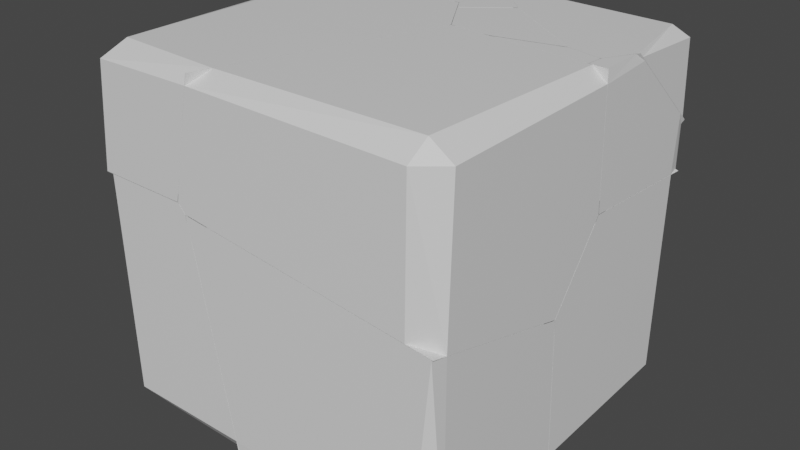 # Source: destructible_wall_merged.blend  (saved by Blender 3.2.14; exported with 4.5.12 LTS)
import bpy
from mathutils import Matrix  # noqa: F401  (used for matrix-valued properties, if any)

bpy.ops.wm.read_factory_settings(use_empty=True)
scene = bpy.context.scene
scene.name = 'Scene'

# ---- collections
col_collection = bpy.data.collections.new('Collection'); scene.collection.children.link(col_collection)

# ---- materials (node trees are filled in below, after node groups)
mat_material = bpy.data.materials.new('Material')
mat_material.alpha_threshold = 0.0
mat_material.use_transparent_shadow = False
mat_material.line_color = (0.0, 0.0, 0.0, 1.0)

# ---- material node trees
mat_material.use_nodes = True; mat_material.node_tree.nodes.clear()
_N = mat_material.node_tree.nodes; _L = mat_material.node_tree.links
n0 = _N.new('ShaderNodeOutputMaterial'); n0.name = 'Material Output'; n0.location = (300, 300)
n1 = _N.new('ShaderNodeBsdfPrincipled'); n1.name = 'Principled BSDF'; n1.location = (10, 300)
n1.distribution = 'GGX'
n1.subsurface_method = 'BURLEY'
n1.inputs[2].default_value = 0.4
n1.inputs[3].default_value = 1.45
n1.inputs[27].default_value = (0.0, 0.0, 0.0, 1.0)
n1.inputs[28].default_value = 1.0
_L.new(n1.outputs[0], n0.inputs[0])
n0.is_active_output = True

# ---- world
world_world = bpy.data.worlds.new('World'); scene.world = world_world
world_world.use_nodes = True; world_world.node_tree.nodes.clear()
_N = world_world.node_tree.nodes; _L = world_world.node_tree.links
n0 = _N.new('ShaderNodeOutputWorld'); n0.name = 'World Output'; n0.location = (300, 300)
n1 = _N.new('ShaderNodeBackground'); n1.name = 'Background'; n1.location = (10, 300)
n1.inputs[0].default_value = (0.05088, 0.05088, 0.05088, 1.0)
_L.new(n1.outputs[0], n0.inputs[0])
n0.is_active_output = True
world_world.color = (0.05088, 0.05088, 0.05088)
world_world.use_sun_shadow = False
world_world.sun_shadow_jitter_overblur = 0.0

# ---- meshes
me_cube_cell_005 = bpy.data.meshes.new('Cube_cell.005')
me_cube_cell_005.from_pydata([(-0.9932, -1.005, 0.3565), (-0.9932, -0.4782, 0.1512), (-0.9844, -1.005, 0.3564), (-0.4779, -1.005, 0.35), (-0.4679, -1.005, 0.3954), (0.06837, 0.1582, 0.9986), (-0.2894, 0.5891, 0.9986), (-0.9932, 0.5819, 0.8194), (-0.9932, 0.5675, 0.7951), (-0.9932, 0.5808, 0.8034), (-0.09977, 0.5878, 0.9986), (-0.08244, 0.5598, 0.9986), (0.1033, 0.2581, 0.9986), (0.06837, 0.1582, 0.9986), (-0.3403, -1.005, 0.9986), (-0.2894, 0.5891, 0.9986), (-0.9932, 0.594, 0.9986), (-0.4679, -1.005, 0.3954), (-0.9932, 0.5675, 0.7951), (-0.08244, 0.5598, 0.9986), (-0.9932, 0.5819, 0.8194), (-0.9844, -1.005, 0.3564), (-0.1135, 0.5461, 0.7535), (-0.2031, 0.5455, 0.7339), (-0.2074, 0.573, 0.7735), (0.008101, 0.3107, 0.6024), (-0.004556, 0.2144, 0.5644), (-0.01699, 0.21, 0.5155), (-0.292, -0.369, 0.1756), (-0.3408, -0.4972, 0.1551), (-0.3284, -0.4487, 0.1354), (-0.3339, -0.4533, 0.1327), (-0.3478, -0.5031, 0.1517), (-0.2982, -0.3743, 0.1725), (-0.3431, -0.5003, 0.1516), (-0.3575, -0.5561, 0.1736), (-0.3583, -0.5568, 0.1733), (-0.9343, -1.005, 0.9347), (-0.9274, -0.8496, 0.9986), (-0.9932, -0.8552, 0.9387), (-0.2994, -0.8891, 0.9986), (-0.3531, -1.005, 0.9383), (-0.9932, 0.5928, 0.9807), (-0.9228, 0.5935, 0.9986), (-0.9923, -1.005, 0.3565), (-0.9932, -0.9527, 0.336), (-0.9932, -0.3737, 0.2156), (-0.9932, -0.531, 0.1717), (-0.09804, 0.585, 0.9986), (-0.1187, 0.5879, 0.9986), (0.09985, 0.2481, 0.9986), (0.08477, 0.2883, 0.9986), (-0.4635, -0.9496, 0.3279), (-0.4627, -0.949, 0.3283), (-0.4679, -1.005, 0.3953), (-0.5397, -1.005, 0.3508), (-0.9932, 0.5809, 0.805), (-0.9932, 0.5795, 0.8026), (1.007, -0.07041, -1.001), (1.007, -0.1072, -0.1186), (-0.07565, -0.09706, -1.001), (-0.2998, 0.09793, -1.001), (-0.1038, 0.9945, 0.5409), (1.007, 0.2105, 0.2936), (1.007, -0.08695, -0.09223), (-0.2978, 0.08653, -1.001), (1.007, 0.9945, 0.2412), (-0.2998, 0.09793, -1.001), (-0.4523, 0.9945, -1.001), (1.007, -0.08695, -0.09223), (0.001692, 0.3081, 0.4904), (0.1191, 0.246, 0.4898), (0.1079, 0.3476, 0.5267), (-0.0569, -0.1151, -0.08675), (0.0516, -0.1337, -0.05733), (0.0783, -0.09744, 0.05036), (-0.1642, -0.09922, -0.5514), (-0.1674, -0.09537, -0.6473), (-0.1328, -0.1177, -0.5469), (1.007, 0.8908, -0.8806), (0.8646, 0.8897, -1.001), (0.8644, 0.9945, -0.8742), (-0.4174, 0.9945, -0.8472), (-0.437, 0.9049, -1.001), (1.007, 0.9161, 0.2464), (0.8958, 0.9945, 0.2712), (-0.1386, 0.9945, 0.3866), (0.007285, 0.9945, 0.5109), (-0.2756, 0.06817, -1.001), (-0.298, 0.08767, -1.001), (0.0326, -0.0944, -1.001), (-0.09787, -0.0787, -1.001), (1.007, -0.1052, -0.116), (1.007, -0.1036, -0.2069), (0.8986, -0.07307, -1.001), (1.007, -0.07409, -0.9131), (1.007, 0.2889, 0.2884), (1.007, 0.1807, 0.255), (0.1049, 0.2578, 0.9986), (1.007, 0.2074, 0.3215), (1.007, 0.2084, 0.2943), (0.1758, 0.2518, 0.9986), (1.007, 0.189, 0.2691), (-0.4293, -1.005, 0.3009), (1.007, -0.1086, -0.1172), (-0.4758, -1.005, 0.3491), (-0.4663, -1.005, 0.3944), (0.07022, 0.1589, 0.9986), (1.007, 0.2074, 0.3215), (0.1758, 0.2518, 0.9986), (1.007, 0.189, 0.2691), (1.007, -1.005, 0.1266), (1.007, 0.181, 0.9986), (0.07022, 0.1589, 0.9986), (-0.3379, -1.005, 0.9986), (-0.4663, -1.005, 0.3944), (-0.3578, -0.5658, 0.1768), (-0.3158, -0.488, 0.1462), (-0.3685, -0.6225, 0.1935), (-0.3379, -0.4958, 0.1554), (-0.2591, -0.3371, 0.1644), (-0.2958, -0.4179, 0.1248), (-0.05437, -0.1271, 0.08225), (0.07357, -0.1064, 0.04178), (-0.06186, -0.178, 0.03093), (0.1141, 0.2363, 0.4814), (-0.01934, 0.1675, 0.4602), (-0.002706, 0.2134, 0.5628), (0.118, 0.2728, 0.5729), (1.007, -0.8896, 0.9133), (0.8774, -0.887, 0.9986), (0.8714, -1.005, 0.9141), (1.007, -0.9158, 0.1022), (0.8632, -1.005, 0.144), (0.9237, 0.1881, 0.9986), (1.007, 0.1836, 0.9309), (-0.3507, -1.005, 0.9382), (-0.2971, -0.889, 0.9986), (1.007, 0.2065, 0.2918), (1.007, 0.2083, 0.297), (0.112, 0.2572, 0.9986), (0.1015, 0.2479, 0.9986), (1.007, -0.1983, -0.09283), (1.007, -0.07884, -0.07858), (-0.4605, -0.9488, 0.3276), (-0.4712, -1.005, 0.3443), (-0.4663, -1.005, 0.3943), (-0.434, -1.005, 0.3057), (-0.2857, -1.005, 0.2834), (-0.06292, -0.09908, -1.001), (-0.1737, -0.9609, -1.001), (-0.07449, -0.09939, -1.001), (1.007, -0.1094, -0.1198), (0.9267, -1.005, 0.1341), (-0.4287, -1.005, 0.2982), (-0.1788, -1.005, -1.001), (1.007, -1.005, 0.1244), (0.9267, -1.005, 0.1341), (-0.1737, -0.9609, -1.001), (1.007, -0.07291, -1.001), (-0.06292, -0.09908, -1.001), (-0.3263, -0.4728, 0.08325), (-0.04784, 0.4312, -0.1372), (-0.3411, -0.4984, 0.1495), (-0.07243, -0.1684, -0.03067), (-0.0612, -0.1775, 0.02868), (-0.03305, -0.1362, -0.08689), (-0.2963, -0.4177, 0.1225), (-0.3075, -0.4085, 0.06317), (-0.3265, -0.4484, 0.1339), (-0.142, -0.1199, -0.5496), (-0.2102, -0.2151, -0.3687), (-0.179, -0.1522, -0.4876), (-0.3161, -0.4212, 0.06284), (-0.3322, -0.4533, 0.1317), (-0.314, -0.4141, 0.06061), (0.8893, -0.921, -1.001), (1.007, -0.9126, -0.8913), (0.8994, -1.005, -0.8873), (1.007, -0.07656, -0.9133), (0.8998, -0.07552, -1.001), (0.9988, -1.005, 0.1254), (1.007, -0.9159, 0.09996), (1.007, -0.1058, -0.208), (1.007, -0.199, -0.09543), (-0.2931, -1.005, 0.2818), (-0.4037, -1.005, 0.1683), (-0.1782, -1.001, -1.001), (-0.2038, -1.005, -0.8714), (-0.08441, -0.1855, -1.001), (-0.07334, -0.09936, -1.001), (-0.9932, -0.4764, 0.1503), (-0.9932, 0.5821, 0.8016), (-0.1195, 0.9945, 0.5693), (-0.3003, 0.08623, -1.001), (-0.1092, 0.9945, 0.5491), (-0.1058, 0.9945, 0.5416), (-0.4544, 0.9945, -1.001), (-0.4429, 0.9266, -1.001), (-0.9932, 0.06471, -1.001), (-0.9932, 0.9945, 0.6332), (-0.4429, 0.9266, -1.001), (-0.1092, 0.9945, 0.5491), (-0.1961, 0.5364, 0.7252), (-0.1151, 0.5878, 0.7084), (-0.2151, 0.6147, 0.7313), (-0.2982, -0.3732, 0.1717), (-0.3774, -0.4141, 0.05818), (-0.3033, -0.4153, 0.1176), (0.001417, 0.3029, 0.4924), (0.006399, 0.354, 0.5553), (-0.01604, 0.2099, 0.5133), (-0.02013, 0.1685, 0.4595), (-0.2958, -0.409, 0.1201), (-0.2605, -0.3361, 0.1628), (-0.2907, -0.3668, 0.1742), (-0.1978, -0.1304, -0.5338), (-0.1918, -0.01433, -0.6007), (-0.1676, -0.1536, -0.4305), (-0.03946, -0.09007, 0.01509), (-0.05533, -0.1267, 0.08108), (-0.0613, -0.1696, 0.0267), (-0.936, 0.9945, -0.8389), (-0.9379, 0.9104, -1.001), (-0.9932, 0.9065, -0.8423), (-0.9058, 0.9945, 0.6268), (-0.9932, 0.9533, 0.65), (-0.9932, 0.01061, -0.8862), (-0.9239, 0.06687, -1.001), (-0.3146, 0.1703, -1.001), (-0.3696, 0.08407, -1.001), (-0.9932, 0.4762, 0.7365), (-0.9932, 0.6233, 0.7848), (-0.2068, 0.9945, 0.5757), (-0.1184, 0.9945, 0.5673), (-0.4533, 0.9877, -1.001), (-0.4196, 0.9945, -0.8471), (-0.9932, -0.4223, 0.03512), (-0.9932, -0.3705, 0.2154), (-0.1062, 0.9945, 0.5424), (-0.1407, 0.9945, 0.3873), (-0.9932, -1.005, 0.3543), (-0.5382, -1.005, 0.3485), (-0.9932, -0.5327, 0.1708), (-0.4771, -1.005, 0.3475), (-0.4314, -1.005, 0.2995), (-0.9932, -0.4785, 0.1497), (-0.3155, 0.08415, -1.001), (-0.1816, -1.005, -1.001), (-0.07807, -0.1117, -1.001), (-0.0767, -0.09908, -1.001), (-0.2994, 0.08463, -1.001), (-0.5382, -1.005, 0.3485), (-0.9932, 0.06212, -1.001), (-0.07807, -0.1117, -1.001), (-0.3155, 0.08415, -1.001), (-0.9932, -0.5327, 0.1708), (-0.3319, -0.3943, 0.01554), (-0.3481, -0.5033, 0.1504), (-0.3435, -0.5033, 0.1456), (-0.171, -0.1467, -0.5417), (-0.1692, -0.09669, -0.6478), (-0.1934, -0.1283, -0.5417), (-0.3557, -0.566, 0.1696), (-0.3603, -0.566, 0.1744), (-0.37, -0.6218, 0.1915), (-0.9156, -1.005, -0.8664), (-0.9932, -0.9046, -0.8679), (-0.9134, -0.9004, -1.001), (-0.9254, 0.06432, -1.001), (-0.9932, 0.008057, -0.8863), (-0.9932, -0.9582, 0.336), (-0.9477, -1.005, 0.3538), (-0.4725, -1.005, 0.3427), (-0.4628, -0.9497, 0.3256), (-0.4837, -1.005, 0.3476), (-0.4216, -0.9497, 0.2824), (-0.436, -1.005, 0.3043), (-0.4202, -1.005, 0.2414), (-0.2066, -1.005, -0.8713), (-0.1713, -0.9161, -1.001), (-0.9932, -0.4839, 0.1518), (-0.9932, -0.4244, 0.03461), (-0.09897, -0.08071, -1.001), (-0.07683, -0.1003, -1.001), (-0.301, 0.08458, -1.001), (-0.2771, 0.06626, -1.001), (-0.1195, 0.9945, 0.5711), (-0.1751, 0.9945, 0.734), (-0.09811, 0.9945, 0.7612), (-0.1602, 0.9945, 0.5741), (-0.1984, 0.7545, 0.6991), (-0.2003, 0.7274, 0.6971), (-0.1909, 0.7513, 0.7039), (-0.1296, 0.7236, 0.7228), (-0.1324, 0.6931, 0.7167), (-0.1224, 0.7198, 0.7212), (-0.1561, 0.9945, 0.5738), (-0.1617, 0.9945, 0.5901), (-0.1882, 0.7261, 0.6861), (-0.1928, 0.721, 0.6897), (-0.1997, 0.7248, 0.6887), (-0.1967, 0.7522, 0.6787), (-0.1957, 0.7493, 0.6772), (-0.133, 0.7167, 0.686), (-0.1262, 0.7166, 0.6897), (-0.1337, 0.6893, 0.6996), (-0.1736, 0.9945, 0.718), (-0.1674, 0.9945, 0.7367), (-0.1173, 0.9945, 0.5901), (-0.1235, 0.9945, 0.5714), (-0.1058, 0.9945, 0.7584), (-0.1002, 0.9945, 0.7422), (-0.9932, 0.5832, 0.8033), (-0.9932, 0.6085, 0.7929), (-0.8926, 0.5953, 0.9986), (-0.9932, 0.7726, 0.7259), (-0.858, 0.5951, 0.9986), (-0.9932, 0.6766, 0.9986), (-0.9932, 0.6085, 0.7929), (-0.8926, 0.5953, 0.9986), (-0.9932, 0.5961, 0.9986), (-0.9831, 0.596, 0.9986), (-0.9932, 0.5948, 0.9791), (-0.9751, 0.7615, 0.7291), (-0.9732, 0.7621, 0.7289), (-0.7656, 0.5813, 0.8011), (-0.7602, 0.5824, 0.7867), (-0.7417, 0.5829, 0.798), (-0.7466, 0.6052, 0.7764), (-0.7502, 0.6061, 0.7881), (-0.7401, 0.5967, 0.7923), (-0.7858, 0.5893, 0.8891), (-0.7999, 0.5907, 0.9136), (-0.8011, 0.5891, 0.915), (-0.8558, 0.6767, 0.7692), (-0.8651, 0.6723, 0.7575), (-0.8525, 0.5987, 0.9792), (-0.8516, 0.5941, 0.9849), (-0.9932, 0.5857, 0.8023), (-0.9932, 0.5845, 0.8228), (-0.9932, 0.763, 0.7532), (-0.9932, 0.7562, 0.7326), (-0.8615, 0.5951, 0.9986), (-0.8715, 0.6032, 0.9986), (-0.9932, 0.6862, 0.9713), (-0.9797, 0.6685, 0.9986), (-0.9932, 0.7756, 0.7296), (-0.7219, 0.9945, 0.7277), (-0.9932, 0.9945, 0.792), (-0.6116, 0.9945, 0.9933), (-0.5667, 0.8779, 0.9986), (-0.8276, 0.5949, 0.9986), (-0.9932, 0.7389, 0.8313), (-0.8551, 0.5951, 0.9986), (-0.8915, 0.617, 0.9986), (-0.6096, 0.9945, 0.9986), (-0.6116, 0.9945, 0.9933), (-0.9932, 0.7389, 0.8313), (-0.8915, 0.617, 0.9986), (-0.9932, 0.679, 0.9986), (-0.9932, 0.9639, 0.9783), (-0.9574, 0.9648, 0.9986), (-0.9558, 0.9945, 0.9799), (-0.9705, 0.7621, 0.729), (-0.957, 0.7792, 0.7221), (-0.9422, 0.7695, 0.7234), (-0.6843, 0.8121, 0.6871), (-0.6954, 0.8549, 0.6817), (-0.683, 0.8576, 0.6796), (-0.6762, 0.8478, 0.6817), (-0.6773, 0.8364, 0.6766), (-0.6423, 0.7856, 0.7026), (-0.6641, 0.7723, 0.7018), (-0.6247, 0.7385, 0.7128), (-0.6194, 0.7659, 0.7398), (-0.6341, 0.709, 0.7256), (-0.6176, 0.7165, 0.756), (-0.6037, 0.7291, 0.7499), (-0.6088, 0.7154, 0.7212), (-0.6036, 0.7342, 0.7482), (-0.7999, 0.5913, 0.9218), (-0.8087, 0.5906, 0.9365), (-0.8031, 0.5914, 0.9219), (-0.8162, 0.597, 0.975), (-0.8218, 0.5932, 0.975), (-0.7305, 0.6086, 0.7892), (-0.7497, 0.6073, 0.7885), (-0.7316, 0.6183, 0.7699), (-0.8541, 0.6776, 0.7685), (-0.8286, 0.6904, 0.7474), (-0.8408, 0.5938, 0.9813), (-0.8477, 0.5978, 0.9786), (-0.983, 0.6728, 0.9986), (-0.9932, 0.685, 0.9819), (-0.6098, 0.9945, 0.9981), (-0.6053, 0.9829, 0.9986), (-0.5723, 0.86, 0.9716), (-0.571, 0.8896, 0.9986), (-0.589, 0.8537, 0.9986), (-0.7109, 0.9945, 0.7543), (-0.7189, 0.979, 0.7226), (-0.7499, 0.9945, 0.7343), (-0.8304, 0.5949, 0.9986), (-0.8015, 0.6232, 0.9986), (-0.9932, 0.7975, 0.7358), (-0.9932, 0.7719, 0.7398), (-0.8587, 0.5973, 0.9986), (-0.8523, 0.595, 0.9986), (-0.9932, 0.9726, 0.7858), (-0.9661, 0.9945, 0.7856), (-0.0734, 0.9674, 0.9986), (-0.2391, 0.8091, 0.9986), (-0.2073, 0.7911, 0.9986), (-0.09103, 0.7254, 0.9986), (-0.2332, 0.8591, 0.9986), (-0.1872, 0.9945, 0.8114), (-0.1752, 0.9945, 0.7362), (-0.2332, 0.8591, 0.9986), (-0.2169, 0.9945, 0.9986), (-0.2073, 0.7911, 0.9986), (-0.1872, 0.9945, 0.8114), (-0.09789, 0.9945, 0.7632), (-0.0734, 0.9674, 0.9986), (-0.07145, 0.9945, 0.9986), (-0.2023, 0.7608, 0.7318), (-0.1908, 0.7518, 0.7066), (-0.1974, 0.7326, 0.7309), (-0.07409, 0.9945, 0.975), (-0.07164, 0.9918, 0.9986), (-0.1208, 0.7085, 0.8291), (-0.1077, 0.7296, 0.8457), (-0.1294, 0.7237, 0.7253), (-0.1203, 0.7211, 0.7394), (-0.1296, 0.6948, 0.7339), (-0.1062, 0.7214, 0.8647), (-0.117, 0.7164, 0.8797), (-0.2186, 0.981, 0.9986), (-0.214, 0.9945, 0.9799), (-0.09524, 0.9945, 0.7867), (-0.1056, 0.9945, 0.7605), (-0.2385, 0.8141, 0.9986), (-0.2359, 0.8073, 0.9986), (-0.1027, 0.732, 0.9986), (-0.08927, 0.7496, 0.9986), (-0.1675, 0.9945, 0.7389), (-0.1764, 0.9945, 0.7437), (-0.2178, 0.9945, 0.5783), (-0.6689, 0.9945, 0.6114), (-0.7131, 0.9945, 0.719), (-0.2949, 0.7858, 0.9986), (-0.2643, 0.7992, 0.9986), (-0.5617, 0.8811, 0.9986), (-0.7156, 0.9945, 0.7252), (-0.6632, 0.9945, 0.8579), (-0.5828, 0.9331, 0.9986), (-0.2416, 0.8095, 0.9986), (-0.2181, 0.9945, 0.9927), (-0.1767, 0.9945, 0.7352), (-0.1622, 0.9945, 0.5743), (-0.1746, 0.9945, 0.712), (-0.7131, 0.9945, 0.719), (-0.6632, 0.9945, 0.8579), (-0.5828, 0.9331, 0.9986), (-0.6075, 0.9945, 0.9986), (-0.219, 0.9945, 0.9986), (-0.1746, 0.9945, 0.712), (-0.2643, 0.7992, 0.9986), (-0.2181, 0.9945, 0.9927), (-0.1767, 0.9945, 0.7352), (-0.2178, 0.9945, 0.5783), (-0.2094, 0.7352, 0.7291), (-0.2006, 0.7548, 0.7028), (-0.6611, 0.8719, 0.661), (-0.6781, 0.8849, 0.6673), (-0.2246, 0.7372, 0.6843), (-0.2153, 0.7204, 0.6917), (-0.2041, 0.7245, 0.6892), (-0.2019, 0.7372, 0.6826), (-0.2006, 0.7397, 0.684), (-0.4047, 0.6633, 0.7277), (-0.3772, 0.6696, 0.7531), (-0.4142, 0.6711, 0.7582), (-0.5848, 0.715, 0.7196), (-0.5789, 0.7246, 0.7499), (-0.6035, 0.7364, 0.7439), (-0.6793, 0.8623, 0.6772), (-0.6723, 0.8459, 0.6724), (-0.6751, 0.8511, 0.6804), (-0.5993, 0.8046, 0.6839), (-0.6402, 0.787, 0.703), (-0.6051, 0.9884, 0.9986), (-0.6131, 0.9945, 0.9845), (-0.2189, 0.9945, 0.998), (-0.2213, 0.976, 0.9986), (-0.1971, 0.8615, 0.6313), (-0.1816, 0.8728, 0.6392), (-0.3216, 0.7953, 0.9986), (-0.2919, 0.7871, 0.9986), (-0.5638, 0.8863, 0.9986), (-0.535, 0.8716, 0.9986), (-0.7154, 0.9945, 0.7246), (-0.7104, 0.9945, 0.7385), (-0.2439, 0.8084, 0.9986), (-0.2394, 0.828, 0.9986), (-0.1635, 0.9945, 0.588), (-0.1678, 0.9945, 0.5747), (-0.6238, 0.9945, 0.6081), (-0.6733, 0.9945, 0.6222), (-0.8247, 0.5949, 0.9986), (-0.5651, 0.8757, 0.9986), (-0.3046, 0.7865, 0.9986), (-0.557, 0.8769, 0.9986), (-0.2964, 0.7836, 0.9986), (-0.3626, 0.5918, 0.9986), (-0.3046, 0.7865, 0.9986), (-0.557, 0.8769, 0.9986), (-0.7381, 0.5968, 0.7923), (-0.7288, 0.6075, 0.7889), (-0.7197, 0.6086, 0.773), (-0.795, 0.5908, 0.9152), (-0.7846, 0.5894, 0.891), (-0.7898, 0.5887, 0.9098), (-0.7117, 0.5806, 0.7965), (-0.7399, 0.583, 0.7981), (-0.7042, 0.5822, 0.7827), (-0.7751, 0.5918, 0.9594), (-0.8125, 0.5974, 0.9741), (-0.611, 0.687, 0.733), (-0.6161, 0.7152, 0.7564), (-0.5874, 0.7247, 0.7502), (-0.5923, 0.7069, 0.7234), (-0.6023, 0.7275, 0.7504), (-0.4636, 0.6528, 0.7362), (-0.4435, 0.6782, 0.7572), (-0.3994, 0.664, 0.7598), (-0.3974, 0.6532, 0.7614), (-0.4143, 0.6447, 0.736), (-0.4503, 0.5834, 0.7637), (-0.4193, 0.5834, 0.7709), (-0.4535, 0.5772, 0.7745), (-0.3998, 0.5968, 0.8338), (-0.4459, 0.5821, 0.8498), (-0.7988, 0.6229, 0.9986), (-0.7785, 0.5946, 0.9986), (-0.5643, 0.8758, 0.9986), (-0.5708, 0.8578, 0.9717), (-0.5657, 0.8751, 0.9986), (-0.303, 0.7644, 0.9986), (-0.2972, 0.7839, 0.9986), (-0.4088, 0.5922, 0.9986), (-0.356, 0.611, 0.9986), (-0.1009, 0.5901, 0.9986), (-0.2697, 0.7946, 0.9986), (-0.2414, 0.8072, 0.9986), (-0.09118, 0.7234, 0.9986), (-0.2949, 0.7831, 0.9986), (-0.3606, 0.5918, 0.9986), (-0.2697, 0.7946, 0.9986), (-0.2059, 0.7336, 0.7251), (-0.1946, 0.7227, 0.7015), (-0.1577, 0.5736, 0.7539), (-0.1572, 0.5838, 0.7422), (-0.1285, 0.5856, 0.753), (-0.3859, 0.6353, 0.7377), (-0.3814, 0.6669, 0.758), (-0.2014, 0.7035, 0.6964), (-0.2124, 0.7294, 0.7207), (-0.1944, 0.7197, 0.6906), (-0.1965, 0.719, 0.6897), (-0.2029, 0.7243, 0.6925), (-0.1324, 0.6913, 0.7203), (-0.1238, 0.6871, 0.7301), (-0.1274, 0.6737, 0.7068), (-0.1369, 0.6782, 0.7021), (-0.1347, 0.6875, 0.7005), (-0.127, 0.7097, 0.828), (-0.1137, 0.6882, 0.819), (-0.3905, 0.5764, 0.7696), (-0.4175, 0.5834, 0.7707), (-0.3934, 0.5836, 0.7595), (-0.3757, 0.58, 0.8265), (-0.3981, 0.5968, 0.8332), (-0.3918, 0.6626, 0.7598), (-0.4021, 0.6436, 0.7355), (-0.3958, 0.653, 0.7613), (-0.1269, 0.5903, 0.9986), (-0.09992, 0.6035, 0.9986), (-0.09215, 0.7101, 0.9986), (-0.1062, 0.7318, 0.9986), (-0.2264, 0.7988, 0.9986), (-0.2382, 0.7985, 0.9677), (-0.2571, 0.8002, 0.9986), (-0.2924, 0.7842, 0.9986), (-0.3014, 0.7639, 0.9986), (-0.354, 0.611, 0.9986), (-0.3346, 0.5917, 0.9986), (-0.9932, 0.7811, 0.7288), (-0.718, 0.9945, 0.7245), (-0.6715, 0.9945, 0.6116), (-0.9932, 0.7746, 0.7251), (-0.9912, 0.9945, 0.7895), (-0.9932, 0.9945, 0.6352), (-0.9932, 0.7811, 0.7288), (-0.9932, 0.9725, 0.6442), (-0.961, 0.9945, 0.6329), (-0.8089, 0.8318, 0.6882), (-0.8228, 0.8334, 0.704), (-0.9795, 0.776, 0.7242), (-0.9828, 0.7916, 0.7174), (-0.9639, 0.9945, 0.783), (-0.9914, 0.9732, 0.7834), (-0.6917, 0.8556, 0.6699), (-0.6814, 0.8754, 0.672), (-0.6961, 0.8578, 0.6807), (-0.9869, 0.7737, 0.725), (-0.9863, 0.7738, 0.7249), (-0.7453, 0.9945, 0.731), (-0.7133, 0.9945, 0.7132), (-0.6761, 0.9945, 0.6229), (-0.7037, 0.9945, 0.614), (-0.9932, 0.7966, 0.7161), (-0.9932, 0.7753, 0.7255), (-0.09534, 0.638, 0.9986), (-0.09872, 0.589, 0.9986), (-0.009481, 0.5503, 0.9986), (-0.05349, 0.5158, 0.9986), (0.1826, 0.7023, 0.9986), (-0.009481, 0.5503, 0.9986), (-0.0729, 0.9527, 0.9986), (-0.09534, 0.638, 0.9986), (0.2605, 0.4648, 0.8981), (0.2336, 0.456, 0.8673), (0.2573, 0.4898, 0.8839), (-0.1233, 0.5699, 0.7677), (-0.1249, 0.581, 0.7653), (-0.1262, 0.5766, 0.7385), (-0.0467, 0.4976, 0.9701), (-0.03766, 0.4982, 0.9886), (0.05743, 0.3647, 0.9185), (0.02098, 0.371, 0.9032), (0.05024, 0.3694, 0.8916), (-0.1003, 0.5273, 0.7466), (-0.1141, 0.5524, 0.7236), (-0.09449, 0.5294, 0.7406), (-0.06697, 0.5801, 0.7089), (-0.1067, 0.6006, 0.6915), (-0.07002, 0.5951, 0.7068), (-0.124, 0.6405, 0.7109), (-0.1238, 0.6579, 0.7271), (-0.1214, 0.6638, 0.7219), (-0.0943, 0.8189, 0.8927), (-0.05569, 0.793, 0.8809), (-0.08765, 0.7768, 0.8419), (-0.1023, 0.7703, 0.8524), (-0.04734, 0.9277, 0.9986), (-0.07514, 0.9213, 0.9986), (-0.05801, 0.5231, 0.9986), (-0.04909, 0.5192, 0.9986), (0.1634, 0.6871, 0.9986), (0.1571, 0.7274, 0.9986), (-0.09838, 0.5939, 0.9986), (-0.0942, 0.5817, 0.9986), (0.9064, 0.2537, 0.9986), (0.9083, 0.2806, 0.9986), (0.7912, 0.3068, 0.9986), (0.9015, 0.1918, 0.9986), (0.7393, 0.3182, 0.9986), (0.7183, 0.3229, 0.9986), (0.3497, 0.2388, 0.9986), (0.9064, 0.2537, 0.9986), (0.7912, 0.3068, 0.9986), (0.7393, 0.3182, 0.9986), (0.2922, 0.4477, 0.8843), (0.327, 0.4423, 0.8908), (0.02668, 0.2836, 0.5619), (0.0188, 0.2887, 0.5668), (0.01432, 0.3019, 0.5626), (0.02471, 0.2896, 0.5562), (-0.03463, 0.6194, 0.5525), (-0.04282, 0.6195, 0.5591), (-0.03758, 0.6239, 0.5585), (0.6306, 0.2443, 0.3952), (0.6384, 0.2435, 0.399), (0.6326, 0.2382, 0.401), (0.7763, 0.2131, 0.7274), (0.793, 0.2165, 0.7502), (0.6412, 0.5224, 0.3736), (0.6434, 0.5262, 0.3782), (0.6489, 0.5191, 0.3776), (-0.09881, 0.5964, 0.6775), (-0.09496, 0.6003, 0.6798), (-0.1096, 0.5423, 0.7184), (-0.1073, 0.5333, 0.7253), (-0.107, 0.5436, 0.7249), (-0.09833, 0.5937, 0.6897), (-0.09527, 0.6002, 0.6805), (-0.1004, 0.5958, 0.6808), (0.04526, 0.3328, 0.9076), (0.04947, 0.3381, 0.9119), (0.07155, 0.296, 0.9299), (0.07547, 0.3016, 0.934), (0.09189, 0.2674, 0.947), (0.1016, 0.2617, 0.9519), (0.1003, 0.2668, 0.9548), (0.9079, 0.2746, 0.9986), (0.9022, 0.282, 0.9986), (0.8953, 0.1923, 0.9986), (0.902, 0.1975, 0.9986), (0.3658, 0.2424, 0.9986), (0.3848, 0.2358, 0.9986), (0.7203, 0.3224, 0.9986), (0.7086, 0.3207, 0.9986), (1.007, 0.9945, 0.2429), (1.007, 0.2104, 0.2957), (0.9033, 0.1917, 0.9986), (0.9099, 0.2807, 0.9986), (1.007, 0.1828, 0.9986), (0.9099, 0.2807, 0.9986), (0.8567, 0.9945, 0.2835), (1.007, 0.4519, 0.9986), (1.007, 0.9945, 0.5181), (1.007, 0.1856, 0.9283), (0.9965, 0.1837, 0.9986), (0.8508, 0.2272, 0.8747), (0.9269, 0.1932, 0.9066), (0.6671, 0.5639, 0.3638), (0.6748, 0.503, 0.434), (0.673, 0.4983, 0.3666), (0.6702, 0.4695, 0.4291), (0.6949, 0.2313, 0.4395), (0.6623, 0.2601, 0.4454), (0.6715, 0.2664, 0.3827), (0.9971, 0.4347, 0.9986), (1.007, 0.5061, 0.9505), (0.8717, 0.9945, 0.2794), (0.8717, 0.9945, 0.3069), (1.007, 0.9403, 0.5662), (0.9918, 0.9945, 0.4946), (1.007, 0.2076, 0.366), (1.007, 0.2888, 0.2904), (0.904, 0.2006, 0.9986), (0.9137, 0.1908, 0.9986), (0.9918, 0.9945, 0.2469), (1.007, 0.9161, 0.2482), (0.1048, 0.2596, 0.9986), (0.7136, 0.3254, 0.9986), (0.1862, 0.6998, 0.9986), (-0.05095, 0.5117, 0.9986), (0.3371, 0.2399, 0.9986), (0.3298, 0.4638, 0.9081), (0.3127, 0.4283, 0.8989), (0.263, 0.4642, 0.8994), (0.05995, 0.3663, 0.9205), (0.07507, 0.3388, 0.9173), (0.04092, 0.3449, 0.9272), (0.1167, 0.2675, 0.9588), (0.122, 0.2594, 0.9673), (0.09171, 0.2708, 0.9593), (0.6759, 0.3168, 0.9986), (0.6608, 0.3628, 0.9986), (0.239, 0.6624, 0.9986), (0.1625, 0.681, 0.9986), (0.3138, 0.2418, 0.9986), (0.3747, 0.2484, 0.9986), (0.08925, 0.2848, 0.9986), (0.1281, 0.2576, 0.9986), (-0.02723, 0.5305, 0.9986), (-0.03537, 0.4865, 0.9986), (-0.1039, 0.9945, 0.5431), (-0.1077, 0.9945, 0.5499), (-0.1141, 0.9945, 0.6046), (-0.1179, 0.9945, 0.5699), (-0.03411, 0.9945, 0.7312), (-0.06717, 0.9945, 0.7908), (-0.08888, 0.9945, 0.8293), (-0.1077, 0.9945, 0.5499), (-0.1141, 0.9945, 0.6046), (0.1006, 0.9945, 0.4878), (-0.03411, 0.9945, 0.7312), (-0.06717, 0.9945, 0.7908), (0.08716, 0.9945, 0.5121), (0.08018, 0.9945, 0.4933), (0.002483, 0.8907, 0.5214), (0.008799, 0.8928, 0.5402), (-0.07024, 0.7999, 0.5476), (-0.06074, 0.8092, 0.544), (-0.06071, 0.7871, 0.5474), (-0.07158, 0.7802, 0.5594), (-0.07269, 0.8, 0.5521), (-0.1122, 0.8047, 0.66), (-0.1185, 0.7939, 0.6442), (-0.1218, 0.804, 0.647), (-0.1207, 0.7944, 0.6637), (-0.121, 0.8137, 0.655), (-0.09832, 0.8843, 0.7237), (-0.1085, 0.8895, 0.7207), (-0.08349, 0.9945, 0.5376), (-0.1043, 0.9945, 0.5438), (-0.0914, 0.9945, 0.8068), (-0.08671, 0.9945, 0.8255), (-0.1169, 0.9945, 0.5679), (-0.1175, 0.9945, 0.5734), (-0.06991, 0.9945, 0.9986), (0.9422, 0.3423, 0.9986), (0.9081, 0.2821, 0.9986), (1.007, 0.7376, 0.7494), (0.8186, 0.3021, 0.9986), (0.7367, 0.3205, 0.9986), (0.718, 0.3252, 0.9986), (-0.0884, 0.9945, 0.8336), (0.1853, 0.7029, 0.9986), (0.0419, 0.843, 0.9986), (-0.07266, 0.9561, 0.9986), (0.8547, 0.9945, 0.284), (0.1036, 0.9945, 0.487), (1.007, 0.9945, 0.5218), (1.007, 0.7376, 0.7494), (0.8186, 0.3021, 0.9986), (1.007, 0.4567, 0.9986), (0.7367, 0.3205, 0.9986), (0.9422, 0.3423, 0.9986), (0.1853, 0.7029, 0.9986), (0.0419, 0.843, 0.9986), (0.3435, 0.4394, 0.8955), (0.2884, 0.4776, 0.8955), (0.9074, 0.9945, 0.9538), (0.9082, 0.9453, 0.9986), (1.007, 0.9436, 0.9532), (0.8699, 0.9945, 0.3078), (0.7796, 0.9945, 0.3043), (0.5975, 0.582, 0.3814), (0.6909, 0.5481, 0.4229), (0.6078, 0.5153, 0.4453), (0.9916, 0.9945, 0.498), (1.007, 0.9688, 0.5445), (0.02844, 0.6153, 0.5433), (-0.04283, 0.643, 0.5508), (0.02064, 0.637, 0.5337), (-0.06406, 0.629, 0.5974), (0.02616, 0.5878, 0.6368), (-0.0417, 0.7806, 0.5408), (-0.06324, 0.76, 0.5484), (-0.05381, 0.7921, 0.546), (-0.06532, 0.76, 0.5522), (-0.07268, 0.776, 0.5621), (0.1787, 0.9945, 0.4667), (0.08437, 0.9945, 0.5217), (1.007, 0.4848, 0.9737), (1.0, 0.4452, 0.9986), (-0.05414, 0.5878, 0.697), (-0.06891, 0.5961, 0.7053), (-0.1009, 0.6093, 0.6769), (-0.1181, 0.7673, 0.6531), (-0.1217, 0.7779, 0.6713), (-0.1165, 0.7886, 0.6553), (-0.09811, 0.8822, 0.7261), (-0.1073, 0.8665, 0.746), (-0.1231, 0.6625, 0.7011), (-0.1213, 0.6661, 0.7208), (-0.1234, 0.6813, 0.7159), (-0.08781, 0.7781, 0.8404), (-0.1036, 0.7952, 0.8249), (-0.08601, 0.8932, 0.9195), (-0.07284, 0.8796, 0.9362), (0.8992, 0.2841, 0.9986), (0.9115, 0.2881, 0.9986), (0.6647, 0.363, 0.9986), (0.7198, 0.3247, 0.9986), (-0.07238, 0.9599, 0.9986), (-0.0612, 0.9448, 0.9986), (-0.07019, 0.9907, 0.9986), (-0.07176, 0.9945, 0.9821), (-0.06921, 0.9945, 0.7989), (-0.08656, 0.9945, 0.8501)], [], [(52, 55, 21, 32), (35, 29, 53), (8, 1, 45, 39, 42, 7, 9), (14, 17, 13), (15, 20, 16), (21, 0, 47, 32), (27, 33, 46, 18), (36, 52, 32), (27, 28, 33), (15, 49, 24, 56, 20), (30, 34, 31), (29, 26, 50, 13, 17, 54, 53), (23, 27, 18, 57), (37, 44, 2, 3, 4, 41), (10, 6, 43, 38, 40, 5, 12, 11), (25, 19, 51), (22, 23, 24), (25, 26, 27), (28, 29, 30), (31, 32, 33), (34, 35, 36), (37, 38, 39), (52, 53, 54, 55), (22, 25, 27, 23), (26, 29, 28, 27), (31, 34, 36, 32), (39, 45, 44, 37), (35, 53, 52, 36), (23, 57, 56, 24), (25, 51, 50, 26), (30, 31, 33, 28), (29, 35, 34, 30), (32, 47, 46, 33), (24, 49, 48, 22), (38, 43, 42, 39), (37, 41, 40, 38), (19, 25, 22, 48), (71, 69, 97), (78, 90, 58, 93, 74), (68, 67, 73, 70, 86), (95, 79, 84, 63, 64, 59), (91, 77, 88), (66, 87, 72, 96), (89, 76, 73, 67), (85, 81, 82, 62), (83, 80, 94, 60, 65, 61), (70, 71, 72), (73, 74, 75), (76, 77, 78), (79, 80, 81), (70, 73, 75, 71), (73, 76, 78, 74), (79, 95, 94, 80), (74, 93, 92, 75), (71, 97, 96, 72), (77, 91, 90, 78), (72, 87, 86, 70), (80, 83, 82, 81), (81, 85, 84, 79), (76, 89, 88, 77), (71, 75, 92, 69), (113, 141, 127, 119, 144, 146, 115), (145, 118, 147), (100, 99, 135, 129, 132, 104, 102), (123, 110, 143), (125, 138, 110, 123), (148, 117, 124, 142, 111), (139, 128, 140, 109, 108), (117, 121, 124), (108, 109, 112), (113, 115, 114), (122, 120, 126), (105, 103, 133, 131, 136, 106), (98, 107, 137, 130, 134, 101), (116, 117, 118), (119, 120, 121), (122, 123, 124), (125, 126, 127, 128), (129, 130, 131), (144, 145, 146), (116, 119, 121, 117), (120, 122, 124, 121), (122, 126, 125, 123), (127, 141, 140, 128), (123, 143, 142, 124), (119, 127, 126, 120), (129, 135, 134, 130), (130, 137, 136, 131), (117, 148, 147, 118), (128, 139, 138, 125), (118, 145, 144, 116), (131, 133, 132, 129), (144, 119, 116), (182, 177, 179, 152), (166, 183, 159, 160), (175, 168, 172), (161, 171, 158, 155, 186), (169, 174, 163), (170, 166, 160, 190), (161, 173, 171), (157, 156, 184, 165, 162), (189, 158, 171), (157, 162, 185), (149, 180, 176, 187, 150, 151), (188, 178, 181, 153, 154), (172, 168, 164), (161, 162, 163), (164, 165, 166), (167, 168, 169), (170, 171, 172), (173, 174, 175), (176, 177, 178), (164, 168, 167, 165), (166, 170, 172, 164), (163, 174, 173, 161), (170, 190, 189, 171), (165, 184, 183, 166), (168, 175, 174, 169), (171, 173, 175, 172), (162, 167, 169, 163), (161, 186, 185, 162), (176, 180, 179, 177), (177, 182, 181, 178), (178, 188, 187, 176), (167, 162, 165), (215, 211, 206), (221, 213, 208), (201, 217, 229), (207, 237, 199, 230, 216), (210, 239, 202), (218, 221, 208), (202, 234, 204, 210), (203, 231, 238, 206, 211), (212, 214, 220), (222, 225, 193, 195, 196, 236), (201, 197, 240, 209, 219, 217), (224, 227, 191, 192, 226), (194, 228, 223, 235, 198), (203, 204, 205), (206, 207, 208), (209, 210, 211, 212), (213, 214, 215), (216, 217, 218), (219, 220, 221), (222, 223, 224), (208, 213, 215, 206), (207, 216, 218, 208), (217, 219, 221, 218), (206, 238, 237, 207), (205, 232, 231, 203), (204, 234, 233, 205), (209, 240, 239, 210), (222, 236, 235, 223), (211, 215, 214, 212), (212, 220, 219, 209), (213, 221, 220, 214), (203, 211, 210, 204), (223, 228, 227, 224), (216, 230, 229, 217), (224, 226, 225, 222), (200, 232, 205, 233), (252, 256, 241), (270, 267, 271, 243, 246), (249, 284, 260, 259), (255, 253, 282, 257), (275, 274, 258, 281, 256, 252), (249, 259, 276, 278, 248), (283, 286, 261), (259, 263, 276), (273, 277, 265), (254, 280, 268, 269, 247, 251, 250), (245, 244, 242, 272, 266, 279), (274, 264, 258), (257, 258, 259), (260, 261, 262), (263, 264, 265), (266, 267, 268), (273, 274, 275), (276, 277, 278), (259, 260, 262, 257), (258, 264, 263, 259), (266, 272, 271, 267), (264, 274, 273, 265), (257, 282, 281, 258), (261, 286, 285, 262), (265, 277, 276, 263), (267, 270, 269, 268), (260, 284, 283, 261), (268, 280, 279, 266), (257, 262, 285, 255), (306, 295, 292, 300), (309, 312, 296, 305), (292, 301, 300), (303, 297, 310, 304, 299), (288, 289, 287, 290), (293, 294, 311, 308), (291, 292, 293), (294, 295, 296), (301, 302, 303), (304, 305, 306), (293, 308, 307, 291), (292, 295, 294, 293), (291, 302, 301, 292), (299, 304, 306, 300), (295, 306, 305, 296), (297, 303, 302, 298), (300, 301, 303, 299), (311, 294, 296, 312), (309, 305, 304, 310), (298, 302, 291, 307), (343, 320, 338), (331, 332, 328), (338, 320, 321, 340, 326, 334), (336, 329, 327, 339, 319), (318, 344, 337, 333, 330, 335, 325, 341), (346, 322, 315, 317), (336, 319, 342, 324), (326, 327, 328), (329, 330, 331), (332, 333, 334), (341, 325, 324, 342), (339, 327, 326, 340), (327, 329, 331, 328), (330, 333, 332, 331), (333, 337, 338, 334), (329, 336, 335, 330), (343, 338, 337, 344), (325, 335, 336, 324), (322, 346, 345, 323), (328, 332, 334, 326), (316, 314, 313, 323, 345), (388, 390, 373, 374, 379, 376), (357, 375, 372, 370, 400), (382, 385, 391), (397, 377, 378), (368, 401, 369), (360, 358, 359), (404, 384, 381, 386, 377, 397, 399), (375, 357, 356, 398, 380), (358, 406, 364, 389, 387, 383, 392, 407, 359), (385, 403, 408, 391), (394, 361, 409, 347, 353), (405, 349, 402, 401, 368, 365), (354, 352, 351, 396, 362, 393, 355), (366, 367, 371, 373, 390), (361, 362, 363), (364, 365, 366), (369, 370, 371), (378, 379, 380), (381, 382, 383), (386, 387, 388), (397, 398, 399), (400, 401, 402), (364, 406, 405, 365), (365, 368, 367, 366), (368, 369, 371, 367), (370, 372, 373, 371), (372, 375, 374, 373), (376, 379, 378, 377), (381, 384, 385, 382), (377, 386, 388, 376), (387, 389, 390, 388), (382, 391, 392, 383), (375, 380, 379, 374), (369, 401, 400, 370), (363, 410, 409, 361), (362, 396, 395, 363), (407, 392, 391, 408), (361, 394, 393, 362), (383, 387, 386, 381), (384, 404, 403, 385), (366, 390, 389, 364), (380, 398, 397, 378), (348, 410, 363, 395, 350), (440, 432, 426, 445), (421, 418, 419), (420, 442, 427, 434, 430, 436), (420, 436, 443), (439, 424, 423, 431, 433), (423, 444, 435, 431), (415, 412, 413, 414, 411, 429, 437), (416, 438, 428, 422, 417), (425, 426, 427), (432, 433, 434), (427, 442, 441, 425), (426, 432, 434, 427), (431, 435, 436, 430), (435, 444, 443, 436), (430, 434, 433, 431), (428, 438, 437, 429), (432, 440, 439, 433), (425, 446, 445, 426), (446, 425, 441, 418, 421), (474, 486, 501, 461), (502, 488, 490, 485, 499, 463, 462), (489, 487, 473, 507, 470), (471, 503, 467), (478, 475, 480, 483, 489, 470, 506, 495), (459, 447, 448, 449, 453, 454, 492, 493, 457, 458, 460), (462, 463, 464), (472, 469, 468), (496, 466, 469, 472, 479), (477, 471, 476), (468, 465, 504, 472), (497, 500, 484, 482), (474, 461, 508), (466, 496, 505), (455, 452, 450, 451, 456, 494, 491), (477, 478, 479), (480, 481, 482), (483, 484, 485), (486, 487, 488), (474, 508, 507, 473), (475, 478, 477, 476), (476, 481, 480, 475), (481, 498, 497, 482), (482, 484, 483, 480), (473, 487, 486, 474), (487, 489, 490, 488), (472, 504, 503, 471), (478, 495, 496, 479), (495, 506, 505, 496), (471, 477, 479, 472), (499, 485, 484, 500), (485, 490, 489, 483), (501, 486, 488, 502), (491, 494, 493, 492), (476, 471, 467, 498, 481), (526, 522, 523, 540, 542), (538, 525, 519, 528, 531, 533, 537), (534, 530, 545, 512, 515), (536, 548, 551, 541, 539), (521, 517, 524), (532, 529, 546), (544, 526, 542, 550), (516, 510, 509, 514, 513, 511), (535, 534, 515, 549), (517, 518, 519), (520, 521, 522), (523, 524, 525), (530, 531, 532), (535, 536, 537), (538, 539, 540), (545, 546, 547), (532, 546, 545, 530), (517, 521, 520, 518), (521, 524, 523, 522), (522, 526, 527, 520), (526, 544, 543, 527), (518, 529, 528, 519), (519, 525, 524, 517), (529, 532, 531, 528), (535, 549, 548, 536), (536, 539, 538, 537), (539, 541, 542, 540), (541, 551, 550, 542), (525, 538, 540, 523), (530, 534, 533, 531), (534, 535, 537, 533), (520, 527, 543, 547, 546, 529, 518), (558, 565, 583, 593), (571, 560, 590, 589, 576), (591, 559, 570, 567), (582, 595, 594, 585, 579), (567, 565, 558, 592, 591), (563, 573, 572, 577), (581, 578, 561), (564, 566, 569, 574, 562, 580, 584), (561, 586, 596, 581), (555, 554, 553, 556, 557, 552), (588, 587, 563, 577), (561, 562, 563), (568, 569, 570), (573, 574, 575), (578, 579, 580), (583, 584, 585), (590, 591, 592), (565, 567, 566, 564), (560, 568, 570, 559), (567, 570, 569, 566), (572, 573, 575, 571), (571, 576, 577, 572), (578, 581, 582, 579), (581, 596, 595, 582), (593, 583, 585, 594), (579, 585, 584, 580), (588, 577, 576, 589), (563, 587, 586, 561), (559, 591, 590, 560), (561, 578, 580, 562), (568, 575, 574, 569), (564, 584, 583, 565), (562, 574, 573, 563), (560, 571, 575, 568), (601, 607, 614, 617), (615, 608, 603, 622), (613, 619, 618), (608, 607, 601, 603), (602, 620, 612, 606, 609, 616, 621), (600, 597, 611, 604), (612, 613, 614), (607, 608, 609, 606), (606, 612, 614, 607), (621, 616, 615, 622), (608, 615, 616, 609), (613, 618, 617, 614), (612, 620, 619, 613), (604, 611, 610, 605), (599, 605, 610, 598), (630, 656, 651, 654), (635, 661, 630, 654, 649), (653, 652, 633, 647, 650), (639, 631, 659, 628, 638), (658, 638, 628), (636, 648, 646, 643), (662, 634, 642, 640, 637, 657), (629, 623, 624, 626, 625, 627), (645, 632, 641, 644), (631, 632, 633), (634, 635, 636), (639, 640, 641), (642, 643, 644), (645, 646, 647), (648, 649, 650), (634, 662, 661, 635), (637, 640, 639, 638), (633, 660, 659, 631), (640, 642, 644, 641), (643, 646, 645, 644), (646, 648, 650, 647), (649, 654, 653, 650), (635, 649, 648, 636), (631, 639, 641, 632), (652, 653, 654, 651), (632, 645, 647, 633), (651, 656, 655, 652), (636, 643, 642, 634), (638, 658, 657, 637), (633, 652, 655, 660), (686, 670, 708), (687, 682, 678, 679), (711, 672, 674), (709, 712, 673, 701, 704), (705, 670, 686, 683, 689), (695, 694, 699, 673), (703, 675, 684, 685, 707, 710), (706, 688, 681, 691, 671), (697, 690, 680, 677, 692), (666, 663, 664, 665, 667, 668, 669), (693, 676, 702, 700, 698), (699, 701, 673), (675, 676, 677, 678), (679, 680, 681), (682, 683, 684), (687, 688, 689), (692, 693, 694), (695, 696, 697), (702, 703, 704), (681, 688, 687, 679), (678, 682, 684, 675), (683, 686, 685, 684), (705, 689, 688, 706), (680, 690, 691, 681), (676, 693, 692, 677), (674, 696, 695, 673), (693, 698, 699, 694), (673, 712, 711, 674), (700, 702, 704, 701), (677, 680, 679, 678), (690, 697, 696, 691), (703, 710, 709, 704), (694, 695, 697, 692), (698, 700, 701, 699), (682, 687, 689, 683), (675, 703, 702, 676), (686, 708, 707, 685), (696, 674, 672, 671, 691), (735, 713, 740, 732, 728, 726), (718, 727, 729, 724, 741), (743, 719, 738), (724, 729, 731), (730, 739, 717, 742, 725), (716, 715, 723, 733), (720, 721, 736, 727, 718), (730, 731, 732), (741, 724, 725, 742), (726, 728, 729, 727), (724, 731, 730, 725), (728, 732, 731, 729), (727, 736, 735, 726), (739, 730, 732, 740), (722, 734, 733, 723), (743, 738, 737, 744), (734, 722, 714, 744, 737), (765, 768, 755, 758), (767, 762, 752, 753), (766, 757, 763), (748, 745, 749, 746, 747), (760, 750, 761), (750, 751, 752), (753, 754, 755), (756, 757, 758), (750, 760, 759, 751), (751, 754, 753, 752), (754, 756, 758, 755), (752, 762, 761, 750), (765, 758, 757, 766), (756, 764, 763, 757), (767, 753, 755, 768), (751, 759, 764, 756, 754), (788, 787, 784, 779, 780, 790), (776, 798, 785, 789), (796, 777, 802, 794), (801, 776, 789, 791, 792), (777, 796, 799), (793, 790, 780, 800, 795), (778, 769, 770, 772, 771, 775, 774, 773), (781, 779, 784), (785, 786, 787), (792, 793, 794), (781, 784, 783, 782), (787, 788, 789, 785), (788, 790, 791, 789), (790, 793, 792, 791), (784, 787, 786, 783), (793, 795, 796, 794), (801, 792, 794, 802), (799, 796, 795, 800), (797, 786, 785, 798), (797, 782, 783, 786), (844, 837, 839, 852, 858, 853), (822, 825, 867), (819, 821, 817), (872, 826, 834, 814, 815, 810), (862, 857, 854, 860), (868, 824, 820), (836, 833, 865, 818, 840), (845, 855, 856, 873, 847, 843), (874, 857, 862, 863, 869, 803), (823, 870, 864), (842, 837, 844), (835, 828, 848, 806), (830, 831, 838, 841, 846), (807, 805, 804, 849, 827, 871, 813, 812, 811, 809, 808), (832, 829, 816, 817, 821, 866), (859, 851, 825, 822, 823, 864, 861), (826, 827, 828), (831, 832, 833), (836, 837, 838), (841, 842, 843), (850, 851, 852), (853, 854, 855), (858, 859, 860), (826, 872, 871, 827), (829, 832, 831, 830), (832, 866, 865, 833), (836, 840, 839, 837), (837, 842, 841, 838), (842, 844, 845, 843), (843, 847, 846, 841), (825, 851, 850, 824), (844, 853, 855, 845), (854, 857, 856, 855), (851, 859, 858, 852), (859, 861, 862, 860), (827, 849, 848, 828), (828, 835, 834, 826), (861, 864, 863, 862), (864, 870, 869, 863), (873, 856, 857, 874), (840, 850, 852, 839), (833, 836, 838, 831), (824, 868, 867, 825), (853, 858, 860, 854), (840, 818, 820, 824, 850)])
_k = set([(0, 21), (0, 47), (1, 8), (1, 45), (2, 3), (2, 44), (3, 4), (4, 41), (5, 12), (5, 40), (6, 10), (6, 43), (7, 9), (7, 42), (8, 9), (10, 11), (11, 12), (13, 14), (13, 50), (14, 17), (15, 16), (15, 49), (16, 20), (17, 54), (18, 46), (18, 57), (19, 48), (19, 51), (20, 56), (21, 55), (58, 90), (58, 93), (59, 64), (59, 95), (60, 65), (60, 94), (61, 65), (61, 83), (62, 82), (62, 85), (63, 64), (63, 84), (66, 87), (66, 96), (67, 68), (67, 89), (68, 86), (69, 92), (69, 97), (88, 91), (98, 101), (98, 107), (99, 100), (99, 135), (100, 102), (101, 134), (102, 104), (103, 105), (103, 133), (104, 132), (105, 106), (106, 136), (107, 137), (108, 112), (108, 139), (109, 112), (109, 140), (110, 138), (110, 143), (111, 142), (111, 148), (113, 114), (113, 141), (114, 115), (115, 146), (145, 147), (149, 151), (149, 180), (150, 151), (150, 187), (152, 179), (152, 182), (153, 154), (153, 181), (154, 188), (155, 158), (155, 186), (156, 157), (156, 184), (157, 185), (158, 189), (159, 160), (159, 183), (160, 190), (191, 192), (191, 227), (192, 226), (193, 195), (193, 225), (194, 198), (194, 228), (195, 196), (196, 236), (197, 201), (197, 240), (198, 235), (199, 230), (199, 237), (200, 232), (200, 233), (201, 229), (202, 234), (202, 239), (231, 238), (241, 252), (241, 256), (242, 244), (242, 272), (243, 246), (243, 271), (244, 245), (245, 279), (246, 270), (247, 251), (247, 269), (248, 249), (248, 278), (249, 284), (250, 251), (250, 254), (252, 275), (253, 255), (253, 282), (254, 280), (255, 285), (256, 281), (273, 277), (283, 286), (287, 289), (287, 290), (288, 289), (288, 290), (297, 310), (298, 307), (308, 311), (309, 312), (313, 314), (313, 323), (314, 316), (315, 317), (315, 322), (316, 345), (317, 346), (318, 341), (318, 344), (319, 339), (319, 342), (320, 321), (320, 343), (321, 340), (347, 353), (347, 409), (348, 350), (348, 410), (349, 402), (349, 405), (350, 395), (351, 352), (351, 396), (352, 354), (353, 394), (354, 355), (355, 393), (356, 357), (356, 398), (357, 400), (358, 360), (358, 406), (359, 360), (359, 407), (399, 404), (403, 408), (411, 414), (411, 429), (412, 413), (412, 415), (413, 414), (415, 437), (416, 417), (416, 438), (417, 422), (418, 419), (418, 441), (419, 421), (420, 442), (420, 443), (421, 446), (422, 428), (423, 424), (423, 444), (424, 439), (440, 445), (447, 448), (447, 459), (448, 449), (449, 453), (450, 451), (450, 452), (451, 456), (452, 455), (453, 454), (454, 492), (455, 491), (456, 494), (457, 458), (457, 493), (458, 460), (459, 460), (461, 501), (461, 508), (462, 464), (462, 502), (463, 464), (463, 499), (465, 468), (465, 504), (466, 469), (466, 505), (467, 498), (467, 503), (468, 469), (470, 506), (470, 507), (497, 500), (509, 510), (509, 514), (510, 516), (511, 513), (511, 516), (512, 515), (512, 545), (513, 514), (515, 549), (543, 547), (544, 550), (548, 551), (552, 555), (552, 557), (553, 554), (553, 556), (554, 555), (556, 557), (558, 592), (558, 593), (586, 596), (587, 588), (589, 590), (594, 595), (597, 600), (597, 611), (598, 599), (598, 610), (599, 605), (600, 604), (601, 603), (601, 617), (602, 620), (602, 621), (603, 622), (618, 619), (623, 624), (623, 629), (624, 626), (625, 626), (625, 627), (627, 629), (628, 658), (628, 659), (630, 656), (630, 661), (655, 660), (657, 662), (663, 664), (663, 666), (664, 665), (665, 667), (666, 669), (667, 668), (668, 669), (670, 705), (670, 708), (671, 672), (671, 706), (672, 711), (707, 710), (709, 712), (713, 735), (713, 740), (714, 722), (714, 744), (715, 716), (715, 723), (716, 733), (717, 739), (717, 742), (718, 720), (718, 741), (719, 738), (719, 743), (720, 721), (721, 736), (734, 737), (745, 748), (745, 749), (746, 747), (746, 749), (747, 748), (759, 764), (760, 761), (762, 767), (763, 766), (765, 768), (769, 770), (769, 778), (770, 772), (771, 772), (771, 775), (773, 774), (773, 778), (774, 775), (776, 798), (776, 801), (777, 799), (777, 802), (779, 780), (779, 781), (780, 800), (782, 797), (803, 869), (803, 874), (804, 805), (804, 849), (805, 807), (806, 835), (806, 848), (807, 808), (808, 809), (809, 811), (810, 815), (810, 872), (811, 812), (812, 813), (813, 871), (814, 815), (814, 834), (816, 817), (816, 829), (817, 819), (818, 820), (818, 865), (819, 821), (820, 868), (821, 866), (822, 823), (822, 867), (823, 870), (830, 846), (847, 873)])
me_cube_cell_005.attributes.new('sharp_edge', 'BOOLEAN', 'EDGE').data.foreach_set('value', [ (min(e.vertices), max(e.vertices)) in _k for e in me_cube_cell_005.edges])
_uv = me_cube_cell_005.uv_layers.new(name='UVMap')
_uv.uv.foreach_set('vector', [0.8264, 0.0, 0.9181, 0.1118, 0.9171, 0.9171, 0.09182, 0.0, 0.1908, 0.09081, 0.9908, 0.09081, 0.9173, 0.8173, 0.5996, 0.1966, 0.5191, 0.0659, 0.5422, 0.00659, 0.6175, 0.01878, 0.6228, 0.1998, 0.6026, 0.1984, 0.6006, 0.1983, 0.9259, 0.888, 0.03793, 0.0, 0.926, 0.0, 0.2061, 0.0, 0.9477, 0.0, 0.9474, 0.7413, 0.9171, 0.0, 0.9296, 0.01315, 0.9293, 0.8377, 0.0204, -0.0755, 1.0, 0.0, 1.0, 0.0, 0.9047, 0.8363, 0.04674, 0.0, 0.2, 0.1082, 1.0, 0.1736, 1.0, 0.9082, 0.1, 0.1, 0.9, 0.1, 0.9, 0.9, 0.2061, 0.2061, 0.1683, 0.02061, 0.9237, 0.08778, 0.9948, 0.9459, 0.9477, 0.9477, 0.2, 0.1, 0.9, 0.09999, 0.9, 0.8, 0.09191, 0.09191, 0.9404, 0.04946, 1.0, 0.8151, 1.0, 0.07404, 1.0, 0.9621, 0.9999, 0.962, 0.8272, 0.8272, 0.1851, 0.09464, 1.337, 0.08025, 1.0, 0.9533, 0.9511, 0.9464, 0.617, 0.9926, 0.5447, 0.9999, 0.5447, 0.9989, 0.544, 0.9355, 0.5496, 0.9343, 0.6175, 0.92, 0.7633, 0.5508, 0.787, 0.5507, 0.8662, 0.5501, 0.8668, 0.7305, 0.7883, 0.7355, 0.7423, 0.6045, 0.7379, 0.5921, 0.7612, 0.5543, 0.08984, 0.0, 0.8984, 0.0, 0.8976, 0.8077, 0.9713, 0.0, 1.0, 0.07843, 0.9237, 0.08778, 1.0, 0.07935, 0.9404, 0.04946, 0.8989, 3.971e-06, 0.9, 0.1, 1.0, 1.0, 1.0, 0.5735, 0.9, 0.8, 1.0, 0.1609, 0.0, 0.0, 0.9, 0.09999, 1.0, 0.0, 1.0, 0.0, 0.8676, 0.75, 0.8668, 0.7305, 0.875, 0.7312, 0.8264, 0.0, 0.8255, 0.0, 0.9182, 0.0, 0.9181, 0.1118, 0.05648, 0.0, 0.8733, 0.0, 1.337, 0.08025, 0.1851, 0.09464, 0.06677, 0.0, 1.0, 0.0, 0.9, 0.1, 0.1, 0.1, 0.9, 0.8, 0.9, 0.09999, 1.0, 0.0, 1.0, 0.1609, 0.6175, 1.0, 0.5447, 1.0, 0.5447, 0.9999, 0.617, 0.9926, 0.08533, 0.006977, 0.8853, 0.07238, 1.0, 0.1736, 0.2, 0.1082, 1.0, 0.07843, 1.0, 0.9456, 0.9948, 0.9459, 0.9237, 0.08778, 1.0, 0.07935, 1.0, 0.8871, 1.0, 0.8151, 0.9404, 0.04946, 0.2, 0.1, 0.9, 0.8, 0.0, 0.0, 0.0, 0.0, 0.7783, 0.0, 1.0, 0.0, 0.9, 0.09999, 0.2, 0.1, 0.0204, -0.0755, 0.9293, 0.8377, 0.9253, 0.9253, 0.0, 0.0, 0.9237, 0.08778, 0.1683, 0.02061, 0.1641, 0.0, 0.9713, 0.0, 0.8668, 0.7305, 0.8662, 0.5501, 0.875, 0.5502, 0.875, 0.7312, 0.8676, 0.75, 0.795, 0.75, 0.7883, 0.7355, 0.8668, 0.7305, 0.8984, 0.8984, 0.08984, 0.08984, 0.909, 0.08421, 0.9898, 0.8421, 0.09517, 0.0, 0.9517, 0.0, 0.9515, 0.8564, 0.03938, 0.008521, 0.9092, 0.09535, 0.9997, 0.9535, 0.1414, 0.09535, 0.02986, 0.01315, 0.9575, 0.9545, 0.04672, 0.0, 0.9047, 0.9, 0.1289, 0.07113, 0.9364, 0.09545, 0.386, 0.6336, 0.3901, 0.513, 0.531, 0.5098, 0.5369, 0.598, 0.4886, 0.6352, 0.4854, 0.6377, 0.8991, 0.8093, 0.1798, 0.08992, 0.8989, 0.08992, 0.9572, 0.8971, 0.1551, 0.08971, 0.9294, 0.09198, 0.9957, 0.9461, 0.909, 0.9043, 0.1809, 0.09043, 1.0, 0.09533, 1.0, 0.9533, 0.5341, 0.4861, 0.3909, 0.4822, 0.3943, 0.322, 0.5678, 0.3612, 0.1945, 0.5112, 0.3572, 0.5131, 0.3615, 0.6335, 0.2397, 0.6364, 0.2119, 0.6135, 0.2117, 0.6121, 0.9625, 0.002914, 1.0, 0.1063, 0.9294, 0.09198, 1.0, 0.09533, 0.9115, 0.0, 1.0, 0.0, 0.1809, 0.09043, 0.156, 0.156, 0.03098, 0.0, 0.375, 0.513, 0.3572, 0.5131, 0.3572, 0.5, 0.05292, 0.0, 1.0, 0.0, 0.9095, 0.09537, 0.09517, 0.09517, 1.0, 0.09533, 0.1809, 0.09043, 0.03098, 0.0, 0.9115, 0.0, 0.3901, 0.513, 0.386, 0.6336, 0.3615, 0.6335, 0.3572, 0.5131, 1.0, 0.08226, 1.0, 0.954, 0.9952, 0.9537, 0.9095, 0.09537, 1.0, 0.1063, 1.0, 0.9515, 0.9957, 0.9461, 0.9294, 0.09198, 0.1798, 0.08992, 0.8991, 0.8093, 0.8992, 0.8992, 0.0, 0.0, 0.9294, 0.09198, 0.1551, 0.08971, 0.066, 0.0, 0.9623, 0.0, 0.3572, 0.5131, 0.1945, 0.5112, 0.197, 0.5, 0.3572, 0.5, 0.3909, 0.4822, 0.5341, 0.4861, 0.531, 0.5098, 0.3901, 0.513, 0.002717, 0.0, 0.8989, 0.0, 0.8989, 0.08992, 0.1798, 0.08992, 0.09517, 0.09517, 0.9095, 0.09537, 0.9952, 0.9537, 0.9517, 0.9517, 0.9266, 0.0, 0.9927, 0.0913, 0.9824, 0.9117, 0.908, 0.908, 0.1724, 0.1724, 0.03789, 8.7e-05, 0.03784, 0.0, 0.1845, 0.09059, 0.9094, 0.09059, 0.9094, 0.8153, 0.537, 0.5983, 0.5404, 0.5984, 0.6165, 0.6014, 0.6143, 0.7355, 0.513, 0.7388, 0.4855, 0.6379, 0.5338, 0.6007, 0.9046, 0.9046, 0.04561, 0.04561, 0.9046, 0.04608, 0.9048, 0.8143, 0.0476, 0.04303, 0.04561, 0.0, 0.9046, 0.0, 0.1838, 0.004579, 1.0, 0.1, 1.0, 0.9, 0.1406, 0.0461, 0.9911, 0.04579, 0.9947, 0.04303, 0.9179, 0.8307, 0.0978, 0.0913, 0.06505, 0.0, 0.9474, 0.0, 0.1, 0.1, 0.9, 0.1, 0.9, 0.9, 1.0, 0.05262, 1.0, 0.935, 0.1177, 0.0526, 0.9266, 0.9266, 0.03784, 0.03784, 0.9269, 0.03793, 0.2, 0.1, 0.9, 0.1, 0.9, 0.8, 0.5438, 0.9353, 0.5378, 0.9295, 0.5182, 0.768, 0.6144, 0.7669, 0.6174, 0.9197, 0.5495, 0.9341, 0.7377, 0.5921, 0.7421, 0.6045, 0.788, 0.7354, 0.6412, 0.7352, 0.6354, 0.6008, 0.7289, 0.5928, 0.9226, 0.0, 1.0, 0.1, 0.8151, 0.0, 0.908, 0.908, 1.0, 1.0, 1.0, 1.0, 1.0, 0.08355, 0.9046, 0.0, 1.0, 0.0, 1.0, 0.8947, 1.0, 1.0, 0.9888, 0.9888, 0.9179, 0.8307, 0.6143, 0.7355, 0.625, 0.7352, 0.6144, 0.75, 0.1724, 0.1724, 0.08462, 0.08462, 0.03789, 8.7e-05, 0.0, 0.0, 0.343, 0.0, 0.9, 0.1, 0.1, 0.1, 1.0, 0.2409, 1.0, 0.9409, 0.9, 0.9, 0.9, 0.1, 1.0, 0.08355, 1.0, 0.7836, 0.9048, 0.8143, 0.9046, 0.0, 0.9888, 0.9888, 0.1017, 0.1017, 0.0978, 0.0913, 0.9179, 0.8307, 0.9046, 0.9046, 0.9046, 0.04608, 1.0, 0.05137, 1.0, 1.0, 0.908, 0.908, 0.9824, 0.9117, 1.0, 1.0, 1.0, 1.0, 0.6143, 0.7355, 0.6165, 0.6014, 0.6354, 0.6008, 0.6412, 0.7352, 0.6412, 0.7352, 0.788, 0.7354, 0.7931, 0.75, 0.6419, 0.75, 1.0, 0.1, 0.1838, 0.004579, 0.09409, 0.0, 0.8151, 0.0, 0.9179, 0.8307, 0.9947, 0.04303, 1.0, 0.04782, 1.0, 0.8947, 0.1946, 0.01567, 0.9946, 0.08006, 1.0, 0.1724, 0.2, 0.108, 0.6144, 0.7669, 0.5182, 0.768, 0.513, 0.7388, 0.6143, 0.7355, 1.0, 0.1724, 1.0, 0.908, 0.2, 0.108, 0.5127, 0.7388, 0.3888, 0.7384, 0.386, 0.6339, 0.4852, 0.638, 0.09531, 0.09531, 0.9543, 0.09533, 0.9539, 0.9533, 0.9531, 0.9531, 0.2, 0.1, 1.0, 0.1, 1.0, 0.9, 1.0, 0.0, 1.003, -0.005834, 1.0, 0.8987, 0.9827, 0.929, 0.1806, 0.0929, 0.2, 0.1, 0.9, 0.1, 0.9, 0.8, 0.1809, 0.09043, 1.0, 0.09531, 1.0, 0.9531, 0.909, 0.9043, 0.1, 0.1, 0.9, 0.1, 0.8999, 0.7296, 1.0, 0.9073, 0.9541, 0.008913, 0.9543, 0.8598, 0.1, 0.0, -0.5081, 0.0339, 0.9101, 0.809, 0.1013, 0.0, 0.9101, -0.4693, 0.9073, 0.9073, -1.737, 0.09073, 0.9084, 0.09073, 0.2413, 0.6367, 0.3616, 0.6338, 0.3603, 0.7394, 0.2269, 0.7494, 0.2274, 0.7444, 0.2398, 0.6367, 0.3912, 0.9013, 0.3893, 0.7634, 0.5158, 0.751, 0.5169, 0.76, 0.5375, 0.9294, 0.1, 0.0, 0.9, 0.0, 0.9, 0.8, 0.4583, 0.04113, 1.0, 1.0, 0.8099, 0.0, 0.9, 0.8, 1.0, 0.8841, 0.8299, 0.8299, 1.0, 0.08411, 0.9, 0.0, 1.0, 0.0, 0.01955, 0.01955, 0.2777, 0.0, 0.1, 0.0, 0.9, 0.1, 0.9095, 0.0, 1.0, 0.1002, 0.3603, 0.7394, 0.375, 0.7384, 0.3616, 0.75, 0.9, 0.8, 0.9, 0.0, 1.0, 0.08411, 1.0, 0.8841, 0.8299, 0.8299, 0.01955, 0.01955, 0.1, 0.0, 0.9, 0.8, 0.2095, 0.0, 0.9095, 0.0, 0.9, 0.1, 0.1, 0.1, 1.0, 0.0, 1.0, 0.8989, 0.9101, 0.809, 0.9101, -0.4693, 0.0, 0.0, 0.9491, 0.0, 0.9543, 0.09533, 0.09531, 0.09531, 1.0, 0.1, 0.2, 0.1, 0.0, 0.0, 0.4257, 0.0, 0.8999, 0.7296, 0.9, 0.1, 1.0, 0.1002, 1.0, 0.9002, -11.65, 0.1013, 0.2, 0.1, 0.1099, 0.0, 0.8099, 0.0, 0.0, 0.0, 0.8388, 0.0, 0.9084, 0.09073, -1.737, 0.09073, 0.3603, 0.7394, 0.3616, 0.6338, 0.386, 0.6339, 0.3888, 0.7384, 0.3888, 0.7384, 0.5127, 0.7388, 0.5158, 0.751, 0.3893, 0.7634, 0.3616, 0.75, 0.2268, 0.75, 0.2269, 0.7494, 0.3603, 0.7394, 0.2, 0.1, -11.65, 0.1013, 1.0, 0.9, 0.2, 0.1, 1.0, 0.1, 1.0, 0.9, 0.1, 0.1, 0.9, 0.1, 0.9, 0.9, 0.899, 0.899, 0.0899, 0.0899, 0.8989, 0.0899, 0.9934, 0.07848, 0.9972, 0.9294, 0.9724, 0.9303, 0.1883, 0.09303, 0.9778, 0.02558, 0.09339, 0.09339, 0.9343, 0.09339, 0.9339, 0.9339, 0.2, 0.1, 1.0, 0.1, 1.0, 0.9, 0.9339, 0.0, 0.9934, 0.09577, 0.9093, 0.8196, 0.09339, 0.0, 0.9421, 0.08887, 0.9929, 0.9437, 0.9364, 0.9309, 0.9, 0.9, 0.1, 0.1, 0.2, 0.1, 0.9, 0.1, 0.9, 0.8, 0.3953, 0.2572, 0.5785, 0.2609, 0.5713, 0.3592, 0.5688, 0.3605, 0.5679, 0.3609, 0.3943, 0.3217, 1.0, 0.899, 0.9942, 0.9561, 0.1585, 0.09561, 0.02683, 0.01209, 0.05051, 0.01099, 1.0, 0.0899, 0.3949, 0.239, 0.3894, 0.127, 0.519, 0.06614, 0.6004, 0.1984, 0.5814, 0.2448, 0.2116, 0.6135, 0.1337, 0.616, 0.1319, 0.5105, 0.1925, 0.5008, 0.1938, 0.5085, 0.07064, 0.07064, 0.05559, 0.0, 0.1662, 0.07767, 1.0, 0.8581, 0.9149, 0.9149, 1.0, 0.9, 0.02683, 0.01209, 0.00657, 0.0, 0.0, 0.0, 0.0, 0.0, 0.9, 0.1, 0.7589, 0.0, 0.8614, 0.0, 0.9753, 0.0, 1.0, 0.0899, 0.791, 0.0, 0.05051, 0.01099, 0.0, 0.0, 0.0, 0.0, 0.1322, 0.5, 0.1319, 0.5105, 0.125, 0.511, 0.9, 0.9, 0.9, 0.1, 1.0, 0.0, 1.0, 0.0, 0.9149, 0.9149, 0.04104, 0.04104, 0.2, 0.1, 1.0, 0.9, 1.0, 0.0899, 0.05051, 0.01099, 0.0, 0.0, 0.791, 0.0, 0.9, 0.9, 0.9364, 0.9309, 0.93, 0.93, 0.9957, 0.9957, 0.1662, 0.07767, 0.9454, 0.8615, 0.9391, 0.9391, 0.07064, 0.07064, 0.05559, 0.0, 0.8936, 0.0, 0.8988, 0.01075, 0.1662, 0.07767, 0.02683, 0.01209, 0.1585, 0.09561, 0.06566, 0.0, 0.00657, 0.0, 0.1322, 0.5, 0.1923, 0.5, 0.1925, 0.5008, 0.1319, 0.5105, 1.0, 0.1, 0.2, 0.1, 0.1326, 0.0, 0.8326, 0.0, 0.0, 0.0, 0.0, 0.0, 0.05051, 0.01099, 0.02683, 0.01209, 0.9, 0.1, 0.1, 0.1, 0.05886, 0.0, 0.7589, 0.0, 0.9421, 0.08887, 0.1, 0.1, 0.1591, 0.0, 0.9725, 0.0, 0.1319, 0.5105, 0.1337, 0.616, 0.125, 0.6162, 0.125, 0.511, 0.0, 0.0, 0.8989, 0.0, 0.8989, 0.0899, 0.0899, 0.0899, 0.3949, 0.239, 0.5814, 0.2448, 0.5785, 0.2609, 0.3953, 0.2572, 0.9458, 0.1075, 0.9454, 0.8615, 0.1662, 0.07767, 0.8988, 0.01075, 0.08649, 0.0, 0.9096, 0.0, 0.9101, 0.8229, 0.3894, 0.1267, 0.3917, 0.0126, 0.5422, 0.005909, 0.5215, 0.05909, 0.5189, 0.06587, 0.04235, 0.04235, 0.09564, 0.004235, 0.9096, 0.09042, 0.776, 1.185, 0.9576, 0.0, 0.9312, 0.04174, 0.9298, 0.8408, 0.09576, 0.0, 0.9271, 0.9177, 0.8264, 0.8264, 0.09183, 0.09183, 0.9366, 0.009036, 1.0, 0.09036, 1.0, 0.9135, 1.0, 0.04235, 1.0, 0.09177, 1.0, 0.8259, 0.9583, 0.8786, 0.06742, 0.0423, 0.8984, 0.08984, 0.8984, 0.8086, 0.1797, 0.08984, 0.09177, 0.09177, 0.8918, 0.09177, 0.8259, 0.8259, 0.9094, 0.8155, 0.185, 0.09062, 0.9094, 0.09062, 0.2394, 0.6383, 0.2277, 0.7388, 0.135, 0.7369, 0.1335, 0.6163, 0.2097, 0.6138, 0.2117, 0.6137, 0.2396, 0.6367, 0.5376, 0.9298, 0.5436, 0.9355, 0.5437, 0.9431, 0.5444, 0.9943, 0.3919, 0.9903, 0.3913, 0.9017, 0.9155, 0.8155, 0.1906, 0.09062, 0.9906, 0.09062, 1.0, 0.0, 0.9906, 0.09062, 0.3078, 0.0, 0.9096, 0.09042, 0.8273, 0.0, 0.9947, 0.03612, 0.0713, 0.0713, 0.1906, 0.09062, 0.1764, 0.1764, 0.1347, 0.75, 0.125, 0.7374, 0.135, 0.7369, 0.9141, 0.9141, 0.8264, 0.8264, 0.9271, 0.9177, 0.2002, 0.0, 0.185, 0.09062, 0.1266, 0.0, 0.776, 1.185, 0.9096, 0.09042, 1.0, 0.03295, 1.0, 0.8434, 0.9906, 0.09062, 0.1906, 0.09062, 0.0, 0.0, 0.3078, 0.0, 0.3919, 0.9903, 0.5444, 0.9943, 0.5422, 1.0, 0.3917, 1.0, 0.1906, 0.09062, 0.9155, 0.8155, 0.9014, 0.9014, 0.1764, 0.1764, 0.0, 0.0, 0.9208, 0.0, 0.9366, 0.009036, 0.09183, 0.09183, 0.1559, 0.0, 0.8747, 0.0, 0.9086, 0.004235, 0.1809, 0.09042, 0.9832, 0.1873, 0.9177, 0.9177, 0.8259, 0.8259, 0.8918, 0.09177, 0.125, 0.7374, 0.125, 0.6233, 0.1335, 0.6163, 0.135, 0.7369, 0.9096, 0.09042, 0.09564, 0.004235, 0.1086, 0.0, 0.8273, 0.0, 0.135, 0.7369, 0.2277, 0.7388, 0.2233, 0.75, 0.1347, 0.75, 1.0, 0.9042, 0.1809, 0.09042, 0.9086, 0.004235, 1.0, 0.04235, 0.919, 0.6253, 0.991, 0.6179, 0.9948, 0.9948, 0.9533, 0.9533, 0.9618, 0.8566, 0.6564, 0.5508, 0.9258, 0.2376, 0.9918, 0.2969, 1.0, 0.9948, 0.9525, 0.9473, 1.0, 0.9533, 0.4493, 0.3727, 0.934, 0.8939, 0.8991, 0.8947, 0.3119, 0.305, 0.3915, 0.3237, 0.5919, 0.3523, 0.5953, 0.3619, 0.5716, 0.3592, 0.5719, 0.3541, 0.06017, 0.01032, 0.4068, 0.04566, 0.6219, 0.4642, 0.2102, 0.05158, 0.01552, 0.0, 0.004368, 0.0, 0.06017, 0.01032, 0.4068, 0.04566, 0.3807, 0.0, 0.4406, 0.04791, 0.9525, 0.9473, 0.9406, 0.9406, 0.9406, 0.9406, 0.3119, 0.305, 0.3021, 0.3021, 0.2527, 0.2457, 0.06017, 0.01032, 0.2102, 0.05158, 0.1576, 0.0, 0.01552, 0.0, 0.004368, 0.0, 0.3807, 0.0, 0.4068, 0.04566, 0.06017, 0.01032, 1.0, 1.0, 0.9406, 0.9406, 0.9525, 0.9473, 1.0, 0.9948, 0.3915, 0.3237, 0.3119, 0.305, 0.2527, 0.2457, 0.3827, 0.3112, 0.991, 0.6179, 0.919, 0.6253, 0.9058, 0.5904, 1.0, 0.5744, 0.934, 0.8939, 0.4493, 0.3727, 0.4545, 0.3769, 0.9268, 0.8814, 0.3848, 0.3122, 0.4004, 0.3201, 0.4493, 0.3727, 0.3915, 0.3237, 0.6219, 0.4642, 0.4068, 0.04566, 0.4496, 0.05, 0.6713, 0.5114, 0.8807, 0.8807, 0.3021, 0.3021, 0.3119, 0.305, 0.8991, 0.8947, 0.3457, 0.1866, 0.935, 0.7899, 0.9925, 0.1554, 0.9273, 0.7685, 0.9672, 0.1647, 1.0, 0.1647, 1.0, 0.2096, 0.4581, 0.02667, 0.6744, 0.02667, 0.6911, 0.2134, 0.2096, 0.2096, 0.1647, 0.1647, 0.1929, 0.05451, 0.9193, 0.05448, 0.9453, 0.3038, 0.4844, 0.265, 1.0, 0.1923, 0.729, 0.05297, 0.6946, 0.004297, 0.951, 0.005375, 1.0, 0.05375, 0.7244, 0.5592, 0.9159, 0.1189, 0.9321, 0.1281, 0.9937, 0.3011, 0.965, 0.5645, 0.6164, 0.3856, 0.1898, 0.1687, 0.187, 0.1705, 0.8733, 0.5408, 0.8737, 0.5498, 0.8624, 0.5499, 0.8581, 0.5499, 0.1923, 0.1923, 0.05375, 0.05375, 0.3746, 0.05375, 0.3861, 0.07335, 0.9453, 0.3038, 1.0, 0.3098, 0.9508, 0.33, 0.729, 0.05297, 0.7268, 0.04613, 0.695, 0.02563, 0.6744, 0.02667, 0.6995, 0.0, 0.7029, 0.0, 0.4093, 0.0561, 0.4073, 0.06084, 0.3861, 0.07335, 0.3746, 0.05375, 0.951, 0.005375, 0.6946, 0.004297, 0.6972, 0.0, 0.9455, 0.0, 0.6946, 0.004297, 0.729, 0.05297, 0.6862, 0.02402, 0.6633, 0.0, 0.4265, 0.0, 0.6995, 0.0, 0.6744, 0.02667, 0.4581, 0.02667, 0.48, 0.2677, 0.2146, 0.2146, 0.2096, 0.2096, 0.4844, 0.265, 0.729, 0.05297, 1.0, 0.1923, 1.0, 0.2077, 0.7352, 0.05971, 0.9672, 0.1647, 1.0, 0.2096, 1.0, 0.2146, 0.9635, 0.1647, 0.3875, 0.07546, 0.2077, 0.2077, 0.1923, 0.1923, 0.3861, 0.07335, 0.8737, 0.5498, 0.8733, 0.5408, 0.875, 0.5397, 0.875, 0.5498, 0.9506, 0.3301, 0.5866, 0.2818, 0.4844, 0.265, 0.9453, 0.3038, 0.5909, 0.2223, 0.5993, 0.2017, 0.6006, 0.1986, 0.6226, 0.2, 0.6216, 0.2115, 0.7412, 0.08123, 1.0, 0.2317, 1.0, 0.4096, 0.8851, 0.3388, 0.8183, 0.2902, 0.8317, 0.276, 0.1248, 0.0, 0.6962, 0.0, 0.8411, 0.1941, 0.9808, 0.4892, 0.9125, 0.7877, 0.3979, 0.2567, 0.2423, 0.2423, 0.2215, 0.2215, 1.0, 0.1717, 1.0, 0.6553, 0.4099, 0.08271, 0.9875, 0.5584, 0.8877, 0.84, 0.5841, 0.5364, 0.7238, 0.1669, 0.7238, 0.7238, 0.1667, 0.1667, 0.8825, 0.1121, 0.9671, 0.165, 0.9964, 0.2843, 0.9744, 0.5813, 0.6553, 0.6553, 0.1717, 0.1717, 0.1844, 0.1114, 1.0, 0.3038, 1.0, 0.8752, 0.9642, 0.8513, 0.1972, 0.08513, 0.7073, 0.03014, 0.7238, 0.0, 0.9724, 0.1153, 0.9789, 0.1759, 0.7543, 0.3674, 0.5949, 0.5586, 0.2862, 0.2798, 0.1768, 0.1159, 0.1337, 0.06794, 0.1667, 0.0, 1.0, 0.2423, 0.9343, 0.1647, 0.9575, 0.1647, 1.0, 0.2215, 0.6229, 0.2113, 0.6225, 0.2462, 0.5984, 0.2473, 0.5914, 0.2226, 0.6041, 0.218, 0.8644, 0.01597, 0.7965, 0.1597, 0.8749, 0.8092, 0.8478, 0.8478, 0.5592, 0.5592, 0.8182, 0.04991, 0.8577, 0.5499, 0.8543, 0.55, 0.8213, 0.5142, 0.8265, 0.5014, 0.8705, 0.5037, 0.8737, 0.5402, 0.8623, 0.5472, 0.4034, 0.1089, 0.4961, 0.3877, 0.5487, 0.3954, 0.4096, 0.4096, 0.2317, 0.2317, 0.875, 0.5038, 0.8705, 0.5037, 0.8703, 0.5, 0.3876, 0.07846, 0.42, 0.09331, 0.4034, 0.1089, 0.5841, 0.5364, 0.5113, 0.5113, 0.56, 0.4992, 0.4099, 0.08271, 0.3045, 0.04048, 0.3379, 0.01139, 0.9964, 0.2843, 0.9952, 0.25, 1.0, 0.2825, 0.9744, 0.5813, 1.0, 0.5739, 0.9735, 0.6167, 0.1752, 0.0, 0.1972, 0.08513, 0.1407, 0.0, 0.8839, 0.8839, 0.8478, 0.8478, 0.8749, 0.8092, 0.9789, 0.1759, 0.9724, 0.1153, 1.0, 0.1281, 1.0, 0.1537, 0.42, 0.09331, 0.5551, 0.3788, 0.4961, 0.3877, 0.4034, 0.1089, 0.9875, 0.5584, 0.5841, 0.5364, 0.56, 0.4992, 0.984, 0.5223, 0.5625, 0.3957, 0.4319, 0.4318, 0.4096, 0.4096, 0.5487, 0.3954, 1.0, 0.4318, 0.9122, 0.3645, 0.8851, 0.3388, 1.0, 0.4096, 0.9979, 0.7137, 0.3033, 0.03969, 0.4099, 0.08271, 1.0, 0.6553, 0.9964, 0.2843, 0.9671, 0.165, 0.979, 0.1668, 0.9952, 0.25, 0.6553, 0.6553, 0.9744, 0.5813, 0.9747, 0.6183, 0.7158, 0.7158, 0.5949, 0.5586, 0.7543, 0.3674, 0.7783, 0.412, 0.6215, 0.5939, 0.2557, 0.2485, 0.1661, 0.1253, 0.1768, 0.1159, 0.2862, 0.2798, 1.0, 0.3038, 0.7073, 0.03014, 0.7566, 0.01741, 0.9999, 0.2402, 0.5841, 0.5364, 0.8877, 0.84, 0.8752, 0.8752, 0.5113, 0.5113, 0.6227, 0.2547, 0.5984, 0.2534, 0.5984, 0.2473, 0.6225, 0.2462, 0.8705, 0.5037, 0.8265, 0.5014, 0.8271, 0.5, 0.8703, 0.5, 0.1337, 0.06794, 0.1768, 0.1159, 0.1628, 0.1208, 0.1327, 0.07906, 0.875, 0.5038, 0.875, 0.5387, 0.8737, 0.5402, 0.8705, 0.5037, 1.0, 0.2825, 1.0, 0.5739, 0.9744, 0.5813, 0.9964, 0.2843, 0.9671, 0.165, 0.8825, 0.1121, 0.9681, 0.1122, 0.9783, 0.1636, 0.957, 0.2037, 0.7913, 0.397, 0.7543, 0.3674, 0.9789, 0.1759, 0.3379, 0.01139, 1.0, 0.1113, 1.0, 0.1717, 0.4099, 0.08271, 0.5911, 0.2839, 0.5984, 0.2534, 0.6227, 0.2547, 0.6249, 0.2979, 0.6243, 0.2977, 0.6255, 0.158, 0.9616, 0.5681, 0.9274, 0.8826, 0.2094, 0.1574, 1.0, 0.2241, 1.0, 0.8356, 0.389, 0.2247, 1.0, 0.8291, 0.8699, 0.8528, 0.1207, 0.08028, 0.4393, 0.03262, 0.8082, 0.2886, 1.0, 0.4256, 0.8291, 0.8291, 0.4256, 0.4256, 0.83, 0.3617, 0.5668, 0.4612, 0.1411, 0.0351, 0.1636, 0.0, 0.6676, 0.0, 0.8881, 0.2027, 1.0, 0.8364, 0.5178, 0.3535, 0.9162, 0.3112, 1.0, 0.3324, 0.78, 0.5169, 0.7807, 0.5232, 0.7768, 0.5254, 0.7622, 0.5336, 0.76, 0.5034, 0.7598, 0.5003, 0.7782, 0.5017, 0.6016, 0.3507, 0.6227, 0.3474, 0.6221, 0.3649, 0.5956, 0.3619, 0.5922, 0.3522, 0.9221, 0.07965, 0.925, 0.004091, 1.0, 0.08093, 0.9616, 0.5681, 0.9651, 0.5269, 0.9937, 0.5763, 1.0, 0.08093, 1.0, 0.853, 0.9836, 0.8534, 0.9221, 0.07965, 0.9274, 0.8826, 0.9616, 0.5681, 1.0, 0.5917, 1.0, 0.9556, 1.0, 0.3324, 0.9162, 0.3112, 0.8806, 0.2815, 1.0, 0.2764, 0.9162, 0.3112, 0.5178, 0.3535, 0.4659, 0.2998, 0.8406, 0.2833, 0.7236, 5.379e-06, 0.9247, 0.1754, 0.8881, 0.2027, 0.6676, 0.0, 0.7601, 0.5, 0.7776, 0.5, 0.7782, 0.5017, 0.7598, 0.5003, 0.9616, 0.5681, 0.6255, 0.158, 0.6775, 0.158, 0.9651, 0.5269, 0.8886, 0.8886, 0.1574, 0.1574, 0.2094, 0.1574, 0.9274, 0.8826, 0.1641, 0.02241, 0.9221, 0.07965, 0.9836, 0.8534, 0.8356, 0.8356, 0.2241, 0.2241, 1.0, 0.3406, 0.5846, 0.03406, 0.8871, 0.01071, 1.0, 0.1071, 0.8871, 0.8495, 0.5216, 0.5072, 0.4044, 0.2626, 0.3336, 0.02562, 0.8987, 0.01639, 1.0, 0.1639, 1.0, 0.6236, 0.4797, 0.4797, 0.5694, 0.4008, 0.6259, 0.4128, 0.8923, 0.4533, 0.8923, 0.8923, 1.0, 0.9142, 0.2281, 0.1423, 1.0, 0.1423, 0.4299, 0.3468, 0.4541, 0.3462, 0.488, 0.1849, 0.7919, 0.29, 1.0, 0.4797, 1.0, 0.8923, 0.9465, 0.8936, 0.6919, 0.6107, 0.572, 0.3539, 0.5725, 0.3469, 0.5766, 0.2905, 0.5901, 0.285, 0.5908, 0.2847, 0.6074, 0.2912, 0.6232, 0.2975, 0.6249, 0.3468, 0.6243, 0.3469, 0.5921, 0.3521, 0.5892, 0.3523, 0.6236, 0.6236, 0.1639, 0.1639, 0.6233, 0.163, 0.08419, 0.0, 0.8419, 0.0, 0.8407, 0.8407, 0.4653, 0.4653, 0.1355, 0.1355, 0.1581, 0.0, 0.9158, 0.0, 0.9471, 0.09817, 0.9486, 0.004655, 1.183, 0.01445, 1.0, 0.0419, 1.0, 0.8407, 0.9759, 0.8335, 0.2257, 0.08335, 1.105, 0.1156, 0.09606, 0.08481, 0.1107, 0.009423, 0.6616, 0.04896, 0.559, 0.5036, 0.6594, 0.0, 0.8929, 0.0, 0.893, 0.4371, 0.1355, 0.0, 0.4653, 0.0, 0.6975, 0.5624, 0.8237, 0.5077, 0.8211, 0.5142, 0.7877, 0.5261, 0.7839, 0.5244, 0.7811, 0.5231, 0.7785, 0.5023, 0.8265, 0.5008, 0.9486, 0.004655, 0.9357, 0.0, 0.9386, 0.0, 0.9765, 0.5852, 0.912, 0.5019, 1.0, 0.5566, 0.2672, 0.0, 0.3272, 0.0, 0.3336, 0.02562, 0.596, 0.398, 0.5694, 0.4008, 0.5731, 0.3975, 0.6456, 0.399, 0.8837, 0.4043, 0.8923, 0.4533, 0.6259, 0.4128, 0.9998, 0.04637, 0.9357, 0.0, 0.9486, 0.004655, 1.0, 0.0419, 0.0419, 0.0419, 0.912, 0.5019, 0.9765, 0.5852, 0.04657, 0.04656, 0.912, 0.5019, 0.9858, 0.08481, 1.0, 0.1024, 1.0, 0.5566, 0.4846, 0.1674, 0.7742, 0.275, 0.7919, 0.29, 0.488, 0.1849, 0.6259, 0.4128, 0.5694, 0.4008, 0.596, 0.398, 0.6277, 0.3986, 0.5694, 0.4008, 0.4797, 0.4797, 0.4339, 0.4339, 0.567, 0.3974, 1.105, 0.1156, 0.2257, 0.08335, 0.1423, 0.0, 0.9142, 0.0, 0.9546, 0.1042, 0.5019, 0.5019, 0.4653, 0.4653, 0.9471, 0.09817, 0.5019, 2.9e-05, 0.7584, 0.621, 0.6975, 0.5624, 0.4653, 0.0, 1.183, 0.01445, 0.9486, 0.004655, 0.9386, 0.0, 1.0, 0.0, 0.8987, 0.01639, 0.3336, 0.02562, 0.3272, 0.0, 0.8847, 0.0, 0.3336, 0.02562, 0.4044, 0.2626, 0.3898, 0.2654, 0.2647, 0.0, 0.8871, 0.01071, 0.5846, 0.03406, 0.5194, 0.0, 0.8746, 0.0, 0.8265, 0.5008, 0.7785, 0.5023, 0.7782, 0.5, 0.8268, 0.5, 0.0419, 0.0419, 0.08577, 0.0, 0.8577, 0.0, 0.9858, 0.08481, 0.912, 0.5019, 0.2936, 0.2936, 0.5029, 0.2773, 0.949, 0.363, 0.9676, 0.6459, 0.6543, 0.6543, 0.3652, 0.0144, 0.6342, 0.005265, 0.7075, 0.06089, 0.7597, 0.2299, 0.7825, 0.2727, 0.5285, 0.1612, 0.4584, 0.1454, 1.0, 0.5519, 0.372, 0.04166, 0.8088, 0.009427, 0.09427, 0.09427, 1.0, 0.09447, 0.5788, 0.5445, 0.1616, 0.09458, 0.698, 0.0949, 0.7674, 0.4073, 0.8217, 0.5266, 0.3868, 0.03389, 0.6077, 0.03389, 0.8317, 0.2711, 0.6699, 0.07145, 0.6542, 0.643, 0.1721, 0.07145, 0.8797, 0.1647, 1.0, 0.2936, 1.0, 0.6543, 0.4896, 0.1648, 0.8205, 0.5147, 0.8215, 0.5149, 0.8539, 0.55, 0.7962, 0.5503, 0.7879, 0.5264, 0.7889, 0.526, 0.5474, 0.05519, 0.5519, 0.5519, 0.09447, 0.09447, 0.09453, 0.009448, 0.5737, 0.5737, 0.6073, 0.5815, 0.6457, 0.6177, 0.3024, 0.2986, 0.3528, 0.3528, 0.3158, 0.313, 0.949, 0.363, 0.9496, 0.3321, 1.0, 0.3712, 0.7843, 0.2758, 0.7825, 0.2727, 0.8079, 0.2846, 0.5474, 0.05519, 0.553, 0.0, 0.5978, 0.0745, 0.3652, 0.0144, 0.3291, 0.009219, 0.3547, 0.0, 0.1119, 0.0, 0.1721, 0.07145, 0.1126, 0.0009243, 0.6699, 0.07145, 0.1721, 0.07145, 0.1119, 0.0, 0.6719, 0.0, 0.5737, 0.5737, 0.3528, 0.3528, 0.3024, 0.2986, 0.6073, 0.5815, 0.5786, 0.2831, 0.9496, 0.3321, 0.949, 0.363, 0.5029, 0.2773, 0.2917, 0.2917, 0.2375, 0.2243, 0.2043, 0.1668, 0.3024, 0.2986, 0.1928, 0.1689, 0.1721, 0.143, 0.2325, 0.1119, 0.2043, 0.1668, 0.7029, 0.04612, 0.7937, 0.2518, 0.7597, 0.2299, 0.7075, 0.06089, 0.7075, 0.06089, 0.6342, 0.005265, 0.6613, 0.0, 0.684, 0.02394, 0.7977, 0.2611, 0.8079, 0.2846, 0.7825, 0.2727, 0.7597, 0.2299, 0.5474, 0.05519, 0.09453, 0.009448, 0.1111, 0.0, 0.553, 0.0, 0.4494, 0.1448, 0.3291, 0.009219, 0.3652, 0.0144, 0.4584, 0.1454, 0.8217, 0.5266, 0.7674, 0.4073, 0.8227, 0.4029, 0.8466, 0.5347, 0.7674, 0.4073, 0.698, 0.0949, 0.769, 0.1161, 0.8217, 0.3974, 0.6342, 0.005265, 0.3652, 0.0144, 0.3547, 0.0, 0.638, 0.0, 0.7843, 0.2758, 0.5523, 0.1897, 0.5285, 0.1612, 0.7825, 0.2727, 0.5314, 0.1819, 0.4579, 0.1544, 0.4584, 0.1454, 0.5285, 0.1612, 0.3024, 0.2986, 0.2043, 0.1668, 0.2325, 0.1119, 0.9982, 0.1114, 1.0, 0.1717, 1.0, 0.6542, 0.6073, 0.5815, 1.0, 0.09459, 1.0, 0.5508, 0.5922, 0.5473, 0.1853, 0.09475, 0.3864, 0.3864, 0.04294, 0.04294, 0.8404, 0.01691, 0.7067, 0.1522, 0.7341, 0.4533, 0.1966, 0.06802, 0.9195, 0.01263, 0.9623, 0.1118, 0.6265, 0.6122, 0.767, 0.3584, 0.6975, 0.6022, 0.1617, 0.06691, 0.5788, 0.03423, 0.8216, 0.2946, 1.0, 0.6217, 0.4492, 0.0, 0.9054, 0.0, 0.9475, 0.04212, 1.0, 0.1532, 0.9728, 0.0, 0.9928, 0.2068, 0.9348, 0.1773, 0.7553, 0.0, 0.7311, 0.7311, 0.9701, 0.715, 0.9701, 0.9701, 0.4078, 0.1261, 0.3568, 0.2753, 0.385, 0.3084, 0.2335, 0.2234, 0.05232, 0.02264, 0.3046, 0.01613, 0.4429, 0.1433, 1.0, 0.9701, 0.1922, 0.1648, 0.4113, 0.1648, 1.0, 0.7311, 0.7622, 0.5339, 0.781, 0.5234, 0.7846, 0.525, 0.7877, 0.5264, 0.7959, 0.5503, 0.7635, 0.5505, 0.4304, 0.266, 0.1943, 0.02955, 1.0, 0.02719, 1.0, 0.2447, 0.03042, 0.0, 0.05232, 0.02264, 0.01718, 0.01718, 0.1018, 0.06093, 0.0981, 0.06537, 0.03803, 0.03803, 0.9928, 0.2068, 1.0, 0.2227, 0.9979, 0.2321, 0.2856, 0.0, 0.3235, 0.008144, 0.3046, 0.01613, 0.5462, 0.0, 0.6116, 0.0194, 0.5788, 0.03423, 1.0, 0.1014, 1.0, 0.1532, 0.9475, 0.04212, 0.4507, 0.1706, 0.404, 0.3071, 0.3568, 0.2753, 0.4078, 0.1261, 0.04294, 0.0, 0.1018, 0.06093, 0.03803, 0.03803, 0.0, 0.0, 0.6265, 0.6122, 0.9623, 0.1118, 1.0, 0.06153, 0.691, 0.6594, 0.4294, 0.0, 0.5058, 0.09439, 0.4727, 0.1053, 0.3864, 0.0, 0.9498, 0.1929, 0.7282, 1.83e-05, 0.7553, 0.0, 0.9348, 0.1773, 0.8429, 0.3274, 0.8233, 0.4154, 0.767, 0.3584, 0.8216, 0.2946, 0.8226, 0.4184, 0.7645, 0.6691, 0.6975, 0.6022, 0.767, 0.3584, 0.09477, 0.0, 0.5462, 0.0, 0.5788, 0.03423, 0.1617, 0.06691, 0.8216, 0.2946, 0.5788, 0.03423, 0.6125, 0.019, 0.8021, 0.2529, 0.4304, 0.266, 1.0, 0.2447, 1.0, 0.2719, 0.4621, 0.2954, 1.0, 0.02719, 0.1943, 0.02955, 0.1745, 0.0, 0.9807, 0.0, 0.9195, 0.01263, 0.1966, 0.06802, 0.1539, 0.0, 0.9993, 0.0, 0.03042, 0.0, 0.2856, 0.0, 0.3046, 0.01613, 0.05232, 0.02264, 0.1018, 0.06093, 0.4727, 0.1053, 0.499, 0.1192, 0.09916, 0.0665, 0.9888, 0.6014, 0.5971, 0.5971, 0.5922, 0.5473, 1.0, 0.5508, 1.0, 0.02058, 1.0, 0.2227, 0.9928, 0.2068, 0.9728, 0.0, 0.04294, 0.0, 0.3864, 0.0, 0.4727, 0.1053, 0.1018, 0.06093, 0.8751, 0.8751, 0.4742, 0.4742, 0.5353, 0.04742, 0.8761, 0.08751, 0.8691, 0.8576, 1.0, 0.848, 1.0, 0.8807, 0.8856, 0.8736, 0.472, 0.05113, 0.5842, 0.4601, 0.175, 0.05113, 0.152, 0.0, 0.9992, 0.4739, 0.9923, 0.8721, 0.1193, 0.0, 0.8923, 0.05374, 0.8923, 0.3669, 0.5904, 0.3798, 0.5388, 0.253, 0.4516, 0.06503, 0.4128, 0.0612, 0.4623, 0.05375, 0.5911, 0.2227, 0.5913, 0.2233, 0.5982, 0.2473, 0.5807, 0.2473, 0.4768, 0.01034, 0.472, 0.05113, 0.4538, 0.0, 0.9992, 0.4739, 0.152, 0.0, 0.1557, 2.626e-05, 0.9997, 0.4295, 0.4297, 0.4294, 0.499, 0.03394, 0.5353, 0.04742, 0.4742, 0.4742, 0.8728, 0.8728, 0.8575, 0.8575, 0.8691, 0.8576, 0.8856, 0.8736, 1.0, 0.848, 0.8691, 0.8576, 0.8717, 0.8562, 0.9969, 0.8446, 0.472, 0.05113, 0.175, 0.05113, 0.1238, 0.0, 0.4538, 0.0, 0.5037, 0.03131, 0.6335, 0.5043, 0.5842, 0.4601, 0.472, 0.05113, 0.5807, 0.2473, 0.5982, 0.2473, 0.5981, 0.2537, 0.5793, 0.254, 0.5766, 0.2902, 0.5793, 0.254, 0.5981, 0.2537, 0.5907, 0.2844, 0.1008, 0.1008, 0.7276, 0.1009, 0.5011, 0.3127, 0.3934, 0.3934, 0.09801, 0.0167, 0.8515, 0.01008, 1.0, 0.1008, 1.0, 0.3934, 0.24, 0.18, 0.3466, 0.1776, 0.2453, 0.0, 0.9161, 0.0, 0.9774, 0.7979, 0.799, 0.7264, 0.5342, 0.4877, 0.1196, 0.05266, 0.7247, 0.04571, 1.0, 0.4571, 1.0, 0.5478, 0.5436, 0.1281, 0.4522, 0.0, 0.5429, 0.0, 0.9898, 0.01723, 0.9853, 0.155, 0.8674, 0.1421, 0.9078, 0.01579, 0.1836, 0.01997, 0.9228, 0.004612, 0.9781, 0.04924, 0.8369, 0.4754, 0.457, 0.2279, 0.332, 0.1797, 0.76, 0.5052, 0.7628, 0.5446, 0.7632, 0.5507, 0.7575, 0.5598, 0.752, 0.5555, 0.728, 0.5365, 0.2061, 0.01952, 0.9118, 0.04965, 0.9234, 0.4469, 0.3105, 0.1756, 0.9658, 0.0346, 0.9118, 0.04965, 0.9136, 0.0, 0.9228, 0.004612, 0.9273, 0.0, 1.0, 0.0, 0.9763, 0.4751, 0.9105, 0.4894, 0.9234, 0.4469, 0.3173, 0.192, 0.2315, 0.1392, 0.3105, 0.1756, 0.2061, 0.01952, 0.1131, 0.01057, 0.1788, 0.0, 0.9853, 0.155, 1.0, 0.1688, 1.0, 0.1741, 0.9228, 0.004612, 0.1836, 0.01997, 0.165, 0.0, 0.9273, 0.0, 0.457, 0.2279, 0.8369, 0.4754, 0.8256, 0.5264, 0.4285, 0.2523, 0.1087, 0.0, 0.6941, 0.0, 0.7247, 0.04571, 0.1196, 0.05266, 0.9105, 0.4894, 0.3173, 0.192, 0.3105, 0.1756, 0.9234, 0.4469, 0.9078, 0.01579, 0.8674, 0.1421, 0.8672, 0.09994, 0.9031, 0.0, 0.8674, 0.1421, 0.9853, 0.155, 1.0, 0.1741, 0.847, 0.1561, 0.8003, 0.7339, 0.3379, 0.203, 0.3466, 0.1776, 0.799, 0.7264, 1.0, 0.001479, 1.0, 0.1688, 0.9853, 0.155, 0.9898, 0.01723, 1.0, 0.05508, 1.0, 0.4894, 0.9234, 0.4469, 0.9118, 0.04965, 0.2453, 0.0, 0.3466, 0.1776, 0.3356, 0.2005, 0.1615, 6.495e-05, 0.9118, 0.04965, 0.2061, 0.01952, 0.1788, 0.0, 0.9136, 0.0, 0.5011, 0.3127, 0.7276, 0.1009, 0.7743, 0.1211, 0.5275, 0.3372, 0.9898, 0.01723, 0.9078, 0.01579, 0.9031, 0.0, 1.0, 0.0, 0.4184, 0.2454, 0.3506, 0.1997, 0.332, 0.1797, 0.457, 0.2279, 0.9161, 0.9161, 0.2453, 0.2453, 0.774, 0.1417, 0.703, 0.6327, 0.3483, 0.3483, 0.05798, 0.05798, 0.4958, 0.05794, 0.7308, 0.6007, 0.5919, 0.5888, 0.01226, 0.005329, 0.4457, 0.005109, 0.6962, 0.0697, 0.6988, 0.6988, 0.04453, 0.04453, 0.4007, 0.3046, 0.9836, 0.3041, 1.002, 0.01118, 1.0, 0.4687, 0.8468, 0.4281, 0.058, 0.0451, 0.05798, 0.0, 0.3483, 0.0, 0.759, 0.1713, 0.7843, 0.7714, 0.9858, 0.8723, 0.8503, 0.7474, 0.4764, 0.0, 0.9858, 0.0, 0.196, 0.001722, 0.9892, 0.004321, 0.9915, 0.5849, 0.4949, 0.3268, 0.1169, 0.05767, 0.107, 0.02042, 0.9933, 0.05496, 0.9936, 0.7801, 0.2272, 0.1165, 0.04987, 0.0, 0.8721, 0.0, 0.8259, 0.1572, 0.8158, 0.1647, 0.4577, 0.4308, 0.03996, 0.01301, 0.8772, 0.01301, 0.6382, 0.6003, 0.6376, 0.5926, 0.6373, 0.5892, 0.652, 0.586, 0.6584, 0.5845, 0.6611, 0.584, 0.7071, 0.5945, 0.9979, 0.01109, 0.9996, 0.01207, 0.9919, 0.7825, 0.9418, 0.6838, 0.882, 0.5587, 0.5236, 0.0, 0.4687, 0.4687, 0.01424, 0.0, 1.0, 0.01068, 0.9996, 0.01207, 1.0, 0.0, 1.0, 0.0, 0.4457, 0.005109, 0.4425, 0.0, 0.4487, 0.001832, 0.5919, 0.5888, 0.5962, 0.5939, 0.5892, 0.5892, 0.7308, 0.6007, 0.7332, 0.6016, 0.7324, 0.6055, 1.0, 0.0, 0.9979, 0.01109, 0.9993, 0.003213, 0.9858, 0.8723, 1.0, 0.8872, 0.9964, 0.8903, 0.9919, 0.7825, 1.0, 0.8056, 0.9968, 0.8067, 0.4518, 0.002386, 0.7347, 0.6019, 0.7308, 0.6007, 0.4457, 0.005109, 0.01226, 0.005329, 0.5919, 0.5888, 0.5892, 0.5892, 0.00497, 0.00497, 0.993, 0.5901, 0.4969, 0.3317, 0.4949, 0.3268, 0.9915, 0.5849, 1.0, 0.05801, 1.0, 0.7824, 0.9936, 0.7801, 0.9933, 0.05496, 0.2194, 0.112, 0.04511, 1.462e-06, 0.04987, 0.0, 0.2272, 0.1165, 0.9996, 0.01207, 0.9979, 0.01109, 1.0, 0.0, 1.0, 0.0, 1.0, 0.0, 1.0, 0.8872, 0.9858, 0.8723, 0.9858, 0.0, 0.8306, 0.73, 0.466, 0.001147, 0.4764, 0.0, 0.8503, 0.7474, 0.0, 0.0, 0.6831, 0.0, 0.6962, 0.0697, 0.04453, 0.04453, 0.9418, 0.6838, 0.9919, 0.7825, 0.9965, 0.8068, 0.9344, 0.6863, 0.02376, 0.0, 0.4425, 0.0, 0.4457, 0.005109, 0.01226, 0.005329, 0.9993, 0.9545, 0.9365, 0.9192, 0.9876, 0.9432, 1.0, 0.9501, 0.196, 0.001722, 0.107, 0.02042, 0.1063, 0.01786, 0.1857, 0.0001826, 0.8503, 0.7474, 0.9858, 0.8723, 0.9949, 0.8924, 0.8502, 0.759, 0.5341, 0.004595, 0.4785, 0.4784, 0.4687, 0.4687, 0.5236, 0.0, 0.5919, 0.5888, 0.7308, 0.6007, 0.7324, 0.6055, 0.5962, 0.5939, 1.0, 0.01068, 1.0, 0.8056, 0.9919, 0.7825, 0.9996, 0.01207, 0.4622, 0.3068, 0.1173, 0.05832, 0.1169, 0.05767, 0.4949, 0.3268, 0.9876, 0.9432, 0.04453, 0.0, 0.6988, 0.0, 1.0, 0.1279, 1.0, 0.9501, 0.9393, 0.7882, 0.94, 0.8974, 0.9503, 0.946, 0.6381, 0.6276, 0.7385, 0.6292, 0.7547, 0.6227, 0.05855, 0.0, 0.7184, 0.0, 1.0, 0.2759, 1.0, 0.7964, 0.6828, 0.624, 0.531, 0.4981, 0.5356, 0.4812, 0.562, 0.4981, 0.7964, 0.7964, 0.2759, 0.2759, 0.7264, 0.2948, 0.9206, 0.5786, 0.9119, 0.8629, 0.119, 0.0658, 0.1172, 0.059, 0.2407, 0.1633, 0.6371, 0.5892, 0.6379, 0.6004, 0.6263, 0.6014, 0.6262, 0.57, 0.8988, 0.5013, 0.2473, 0.06394, 0.8351, 0.06389, 1.0, 0.2816, 1.0, 0.9414, 0.6363, 0.6363, 0.612, 0.6046, 0.6381, 0.6276, 0.1175, 0.05858, 0.2115, 0.1267, 0.2407, 0.1633, 0.1172, 0.059, 0.7547, 0.6227, 0.7385, 0.6292, 0.7258, 0.6066, 0.7258, 0.6066, 0.2948, 0.1762, 0.9256, 0.5513, 0.9206, 0.5786, 0.2407, 0.1633, 0.7385, 0.6292, 0.6381, 0.6276, 0.6049, 0.5963, 0.7091, 0.6052, 0.7379, 0.6076, 0.9393, 0.7761, 0.9393, 0.7882, 0.7547, 0.6227, 0.9349, 0.9349, 0.6363, 0.6363, 0.6381, 0.6276, 0.9503, 0.946, 0.6162, 0.6011, 0.619, 0.5611, 0.6262, 0.57, 0.6263, 0.6014, 0.531, 0.4981, 0.562, 0.4981, 0.5709, 0.5068, 0.5312, 0.5098, 0.619, 0.5611, 0.6162, 0.6011, 0.5371, 0.598, 0.5312, 0.5098, 0.5709, 0.5068, 0.9361, 0.8297, 0.4249, 0.2796, 0.8363, 0.5556, 0.9815, 0.7964, 0.5539, 0.4336, 0.6784, 0.6651, 0.1095, 0.06528, 0.4961, 0.04475, 0.102, 0.001694, 0.1658, 0.001694, 0.1056, 0.01525, 0.7572, 0.5604, 0.7377, 0.5919, 0.7087, 0.5943, 0.6617, 0.5836, 0.7276, 0.5368, 0.3748, 0.0694, 0.9305, 0.0694, 0.9305, 0.6246, 0.9305, 0.0694, 0.9658, 0.0, 1.0, 0.07056, 0.4222, 0.0, 0.439, 0.03295, 0.465, 0.0, 0.1756, 0.001282, 0.1658, 0.001694, 0.1813, 0.0, 0.9305, 0.0694, 0.3748, 0.0694, 0.3557, 0.0, 0.9658, 0.0, 0.09368, 0.03325, 0.439, 0.03295, 0.4222, 0.0, 0.04889, 0.0, 0.8874, 0.5992, 1.0, 0.8187, 0.9815, 0.7964, 0.8363, 0.5556, 1.0, 0.07056, 1.0, 0.6783, 0.9305, 0.6246, 0.9305, 0.0694, 0.9361, 0.8297, 0.9815, 0.7964, 1.0, 0.8436, 1.0, 0.8985, 0.1756, 0.001282, 0.106, 0.01694, 0.1056, 0.01525, 0.1658, 0.001694, 0.361, 0.2109, 0.8218, 0.5282, 0.8363, 0.5556, 0.4249, 0.2796, 0.09368, 0.03325, 0.6945, 0.0625, 0.6934, 0.5625, 0.5724, 0.3119, 0.439, 0.03295, 0.7025, 0.2093, 0.691, 0.251, 0.4511, 0.4511, 0.149, 0.149, 0.1275, 0.0, 0.61, 0.0, 0.9343, 0.0, 0.9347, 0.8413, 0.6786, 0.6108, 0.6783, 0.0, 1.0, 0.6571, 1.0, 0.8895, 0.905, 0.8939, 0.545, 0.5107, 0.9934, 0.8984, 0.9343, 0.9343, 0.6783, 0.6783, 0.9733, 0.4866, 0.9961, 0.4941, 0.8895, 0.8895, 0.6571, 0.6571, 0.8896, 0.4847, 0.9277, 0.3165, 1.0, 0.39, 1.0, 0.8725, 0.7676, 0.72, 0.9405, 0.5534, 0.5612, 0.3867, 0.5681, 0.3612, 0.5689, 0.3607, 0.5714, 0.3594, 0.5757, 0.3599, 0.6038, 0.363, 0.599, 0.3658, 0.5916, 0.3699, 0.4951, 0.3464, 0.149, 0.0, 0.4511, 0.0, 0.6787, 0.0, 0.6931, 0.009096, 0.663, 0.005473, 0.4927, 0.4927, 0.5071, 0.4699, 0.545, 0.5107, 0.9242, 0.1578, 0.8098, 0.08326, 0.8149, 0.07392, 0.9356, 0.1488, 0.6502, 0.6502, 0.6499, 0.0, 0.6783, 0.0, 0.6786, 0.6108, 0.6726, 0.6369, 0.9634, 0.4707, 0.9733, 0.4866, 0.6783, 0.6783, 1.0, 0.39, 0.9277, 0.3165, 0.9736, 0.3197, 0.9995, 0.336, 0.8086, 0.08248, 0.6621, 0.006212, 0.6931, 0.009096, 0.8149, 0.07392, 0.9277, 0.3165, 0.9405, 0.5534, 0.8446, 0.4738, 0.9154, 0.3252, 0.8944, 0.8944, 0.4927, 0.4927, 0.545, 0.5107, 0.905, 0.8939, 0.7516, 0.6813, 0.8441, 0.475, 0.9405, 0.5534, 0.7676, 0.72, 0.9349, 0.01653, 0.6931, 0.009096, 0.6787, 0.0, 0.9348, 0.0, 0.9349, 0.01653, 0.9356, 0.1488, 0.8149, 0.07392, 0.6931, 0.009096, 0.6256, 0.6256, 0.4712, 0.4712, 0.5976, 0.3658, 0.8313, 0.1825, 0.9826, 0.203, 0.9665, 0.4344, 0.306, 0.0, 0.9306, 0.0, 0.9306, 0.6255, 0.4917, 0.1017, 1.0, 0.1023, 1.0, 0.6076, 0.6229, 0.3652, 0.6194, 0.4876, 0.5624, 0.4981, 0.5357, 0.481, 0.5611, 0.3871, 0.6044, 0.3631, 1.0, 0.4485, 1.0, 0.6064, 0.4741, 0.4347, 0.2849, 0.2298, 0.3745, 0.06942, 1.0, 0.06942, 1.0, 0.6942, 0.9277, 0.1363, 0.7391, 0.6588, 0.0633, 0.05303, 0.1027, 0.0, 0.8387, 0.0, 0.3719, 0.1882, 0.8851, 0.5969, 0.8152, 0.3512, 0.7389, 0.07162, 0.858, 0.4369, 0.3649, 0.1785, 0.8897, 0.3982, 0.6064, 0.6064, 0.4485, 0.4485, 0.6655, 0.2592, 0.8132, 0.1009, 0.8898, 0.101, 1.0, 0.6932, 0.5233, 0.2186, 1.0, 0.3142, 0.6259, 0.5162, 0.4712, 0.0, 0.6256, 0.0, 0.5682, 0.5032, 0.6193, 0.5064, 0.6219, 0.5637, 0.5939, 0.5321, 0.9389, 0.7138, 0.7378, 0.5626, 0.4967, 0.05529, 0.6568, 0.02065, 0.9361, 0.2283, 0.6485, 0.5866, 0.6373, 0.5891, 0.6331, 0.5815, 0.6258, 0.5687, 0.6373, 0.5062, 0.7596, 0.5005, 0.7599, 0.5048, 0.7456, 0.5189, 0.7277, 0.5365, 0.6611, 0.5837, 0.6588, 0.5843, 0.9374, 0.6746, 0.3372, 0.1113, 0.1079, 0.102, 0.3924, 0.0, 0.8977, 0.0, 0.9898, 0.05303, 0.9053, 0.7885, 0.9882, 0.2042, 0.9306, 0.9306, 0.306, 0.306, 0.3068, 0.0, 0.6858, 0.0, 0.7933, 0.3486, 0.6194, 0.4876, 0.625, 0.4877, 0.6193, 0.5, 0.7378, 0.5626, 0.7476, 0.6147, 0.7158, 0.5603, 0.4804, 0.05854, 0.4722, 0.0, 0.4967, 0.05529, 0.6568, 0.02065, 0.6261, 0.0, 0.6667, 0.01236, 1.0, 0.2004, 0.9882, 0.2042, 0.9972, 0.1268, 0.4219, 0.4219, 0.4741, 0.4347, 0.4659, 0.4498, 0.1966, 0.1966, 0.2504, 0.2008, 0.2849, 0.2298, 0.6194, 0.4876, 0.6229, 0.3652, 0.625, 0.3654, 0.625, 0.4877, 0.9393, 0.7745, 0.7476, 0.6147, 0.7378, 0.5626, 0.9389, 0.7138, 0.9374, 0.6746, 0.9898, 0.05303, 1.0, 0.06289, 1.0, 0.7359, 0.4519, 0.4519, 0.5809, 0.3561, 0.5976, 0.3658, 0.4712, 0.4712, 0.4722, 0.0, 0.6261, 0.0, 0.6568, 0.02065, 0.4967, 0.05529, 0.3149, 0.1496, 0.315, 0.1443, 0.3719, 0.1882, 0.3649, 0.1785, 0.6667, 0.01236, 0.9165, 0.1565, 0.9361, 0.2283, 0.6568, 0.02065, 0.9306, 0.9306, 0.9882, 0.2042, 1.0, 0.2004, 1.0, 1.0, 0.315, 0.1422, 0.8863, 0.6118, 0.8851, 0.5969, 0.3719, 0.1882, 0.918, 0.6271, 0.8327, 0.3689, 0.8152, 0.3512, 0.8851, 0.5969, 0.8437, 0.1612, 1.0, 0.1792, 0.9826, 0.203, 0.8313, 0.1825, 0.2504, 0.2008, 0.9999, 0.4288, 1.0, 0.4485, 0.2849, 0.2298, 0.6373, 0.5062, 0.6258, 0.5687, 0.6219, 0.5637, 0.6193, 0.5064, 0.6193, 0.5064, 0.5682, 0.5032, 0.5624, 0.4981, 0.6194, 0.4876, 0.4289, 0.4287, 0.6444, 0.2396, 0.6655, 0.2592, 0.4485, 0.4485, 1.0, 0.3142, 0.5233, 0.2186, 0.4704, 0.1659, 0.9997, 0.272, 0.7389, 0.07162, 0.8152, 0.3512, 0.8323, 0.3677, 0.724, 0.02596, 0.592, 0.3479, 0.8279, 0.1729, 0.8313, 0.1825, 0.5976, 0.3658, 0.7158, 0.5603, 0.4804, 0.05854, 0.4967, 0.05529, 0.7378, 0.5626, 1.0, 0.06942, 0.3745, 0.06942, 0.3972, 0.0, 1.0, 0.0, 0.4219, 0.4219, 0.1966, 0.1966, 0.2849, 0.2298, 0.4741, 0.4347, 1.0, 0.1613, 1.0, 0.8973, 0.6942, 0.6942, 0.06942, 0.06942, 0.8223, 0.01372])
me_cube_cell_005.materials.append(mat_material)
me_cube_cell_005.use_remesh_fix_poles = True
me_cube_cell_005.use_remesh_preserve_attributes = False
me_cube_cell_005.update()

# ---- objects
ob_destructible_wall_merged = bpy.data.objects.new('destructible_wall_merged', me_cube_cell_005)

# ---- transforms, parenting, visibility, modifiers, constraints
ob_destructible_wall_merged.location = (0.0, 0.0, 0.0)

# ---- collection membership
col_collection.objects.link(ob_destructible_wall_merged)

# ---- scene / render settings (as saved in the file)
scene.frame_start = 1; scene.frame_end = 250; scene.frame_set(1)
scene.render.engine = 'BLENDER_EEVEE_NEXT'
scene.cycles.use_denoising = False
scene.cycles.samples = 128
scene.cycles.sampling_pattern = 'TABULATED_SOBOL'
scene.cycles.use_adaptive_sampling = False
scene.cycles.use_light_tree = False
scene.view_settings.view_transform = 'Filmic'
bpy.context.view_layer.update()

# ---- added for rendering (the .blend has no active camera and no usable light): camera, sun
cam_auto = bpy.data.cameras.new('AutoCamera')
cam_auto.lens = 50.0
cam_auto.sensor_width = 36.0
cam_auto.clip_end = 1000.0
ob_auto_camera = bpy.data.objects.new('AutoCamera', cam_auto)
scene.collection.objects.link(ob_auto_camera)
ob_auto_camera.location = (3.21188, -3.85155, 2.56265)
ob_auto_camera.rotation_euler = (1.09748, -7.21219e-08, 0.694738)
scene.camera = ob_auto_camera
light_auto_sun = bpy.data.lights.new('AutoSun', 'SUN')
light_auto_sun.energy = 3.0
light_auto_sun.angle = 0.0523599
ob_auto_sun = bpy.data.objects.new('AutoSun', light_auto_sun)
scene.collection.objects.link(ob_auto_sun)
ob_auto_sun.rotation_euler = (0.872665, 0.174533, 0.523599)
bpy.context.view_layer.update()
